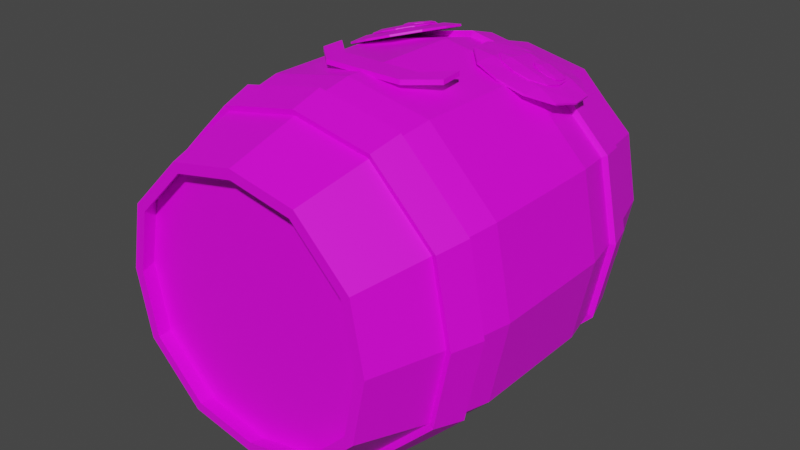 # Source: dahl.blend  (saved by Blender 3.6.11; exported with 4.5.12 LTS)
import bpy
from mathutils import Matrix  # noqa: F401  (used for matrix-valued properties, if any)

bpy.ops.wm.read_factory_settings(use_empty=True)
scene = bpy.context.scene
scene.name = 'Scene'

# ---- collections
col_collection = bpy.data.collections.new('Collection'); scene.collection.children.link(col_collection)
col_export = bpy.data.collections.new('Export'); scene.collection.children.link(col_export)

# ---- images (referenced by path relative to the original .blend; pixels are not part of the script)
import os
ASSET_DIR = os.environ.get("B2B_ASSET_DIR", "")  # directory of the original .blend (textures are referenced by path, not embedded)
HERE = os.path.dirname(os.path.abspath(__file__))  # packed textures are extracted next to this script under _unpacked/

def load_image(name, relpath, width, height, colorspace="sRGB"):
    """Load a texture the original file referenced (path relative to the .blend, or extracted next to this script)."""
    p = next((c for c in (os.path.join(HERE, relpath), os.path.join(ASSET_DIR, relpath)) if relpath and os.path.exists(c)), "")
    if p:
        img = bpy.data.images.load(p, check_existing=True)
        img.name = name
    else:  # same state as the original file: an image datablock whose file is absent (Cycles renders it pink)
        img = bpy.data.images.new(name, width, height)
        img.source = "FILE"
        img.filepath = "//" + (relpath or name)
    img.colorspace_settings.name = colorspace
    return img
img_commonflatpalette_png = load_image('CommonFlatPalette.png', 'CommonFlatPalette.png', 1024, 1024, 'sRGB')
img_commonflatpalette_png_001 = load_image('CommonFlatPalette.png.001', 'CommonFlatPalette.png', 1024, 1024, 'sRGB')

# ---- materials (node trees are filled in below, after node groups)
mat_material = bpy.data.materials.new('Material')
mat_material.alpha_threshold = 0.0
mat_material.use_transparent_shadow = False
mat_material.roughness = 0.5
mat_material.line_color = (0.0, 0.0, 0.0, 1.0)
mat_material_001 = bpy.data.materials.new('Material.001')
mat_material_001.alpha_threshold = 0.0
mat_material_001.use_transparent_shadow = False
mat_material_001.roughness = 0.5
mat_material_001.line_color = (0.0, 0.0, 0.0, 1.0)

# ---- node groups
ng_auto_smooth = bpy.data.node_groups.new('Auto Smooth', 'GeometryNodeTree')
_s = ng_auto_smooth.interface.new_socket(name='Geometry', in_out='OUTPUT', socket_type='NodeSocketGeometry')
_s = ng_auto_smooth.interface.new_socket(name='Geometry', in_out='INPUT', socket_type='NodeSocketGeometry')
_s = ng_auto_smooth.interface.new_socket(name='Angle', in_out='INPUT', socket_type='NodeSocketFloat')
_s.subtype = 'ANGLE'
_s.min_value = 0.0
_s.max_value = 3.142
ng_auto_smooth.is_modifier = True
_N = ng_auto_smooth.nodes; _L = ng_auto_smooth.links
n0 = _N.new('NodeGroupOutput'); n0.name = 'Group Output'; n0.location = (480, -100)
n1 = _N.new('NodeGroupInput'); n1.name = 'Group Input'; n1.location = (-420, -300)
n2 = _N.new('NodeGroupInput'); n2.name = 'Group Input.001'; n2.location = (-60, -100)
n3 = _N.new('GeometryNodeSetShadeSmooth'); n3.name = 'Set Shade Smooth'; n3.location = (120, -100)
n3.domain = 'EDGE'
n4 = _N.new('GeometryNodeSetShadeSmooth'); n4.name = 'Set Shade Smooth.001'; n4.location = (300, -100)
n5 = _N.new('GeometryNodeInputMeshEdgeAngle'); n5.name = 'Edge Angle'; n5.location = (-420, -220)
n6 = _N.new('GeometryNodeInputEdgeSmooth'); n6.name = 'Is Edge Smooth'; n6.location = (-60, -160)
n7 = _N.new('GeometryNodeInputShadeSmooth'); n7.name = 'Is Face Smooth'; n7.location = (-240, -340)
n8 = _N.new('FunctionNodeBooleanMath'); n8.name = 'Boolean Math'; n8.location = (-60, -220)
n9 = _N.new('FunctionNodeCompare'); n9.name = 'Compare'; n9.location = (-240, -180)
n9.operation = 'LESS_EQUAL'
_L.new(n5.outputs[0], n9.inputs[0])
_L.new(n4.outputs[0], n0.inputs[0])
_L.new(n1.outputs[1], n9.inputs[1])
_L.new(n9.outputs[0], n8.inputs[0])
_L.new(n7.outputs[0], n8.inputs[1])
_L.new(n2.outputs[0], n3.inputs[0])
_L.new(n6.outputs[0], n3.inputs[1])
_L.new(n3.outputs[0], n4.inputs[0])
_L.new(n8.outputs[0], n3.inputs[2])
n0.is_active_output = True

# ---- material node trees
mat_material.use_nodes = True; mat_material.node_tree.nodes.clear()
_N = mat_material.node_tree.nodes; _L = mat_material.node_tree.links
n0 = _N.new('ShaderNodeOutputMaterial'); n0.name = 'Material Output'; n0.location = (300, 300)
n1 = _N.new('ShaderNodeBsdfPrincipled'); n1.name = 'Principled BSDF'; n1.location = (10, 300)
n1.distribution = 'GGX'
n1.subsurface_method = 'RANDOM_WALK_SKIN'
n1.inputs[3].default_value = 1.45
n1.inputs[27].default_value = (0.0, 0.0, 0.0, 1.0)
n1.inputs[28].default_value = 1.0
n2 = _N.new('ShaderNodeTexImage'); n2.name = 'Image Texture'; n2.location = (-309, 146)
n2.image = img_commonflatpalette_png
_L.new(n1.outputs[0], n0.inputs[0])
_L.new(n2.outputs[0], n1.inputs[0])
n0.is_active_output = True
mat_material_001.use_nodes = True; mat_material_001.node_tree.nodes.clear()
_N = mat_material_001.node_tree.nodes; _L = mat_material_001.node_tree.links
n0 = _N.new('ShaderNodeOutputMaterial'); n0.name = 'Material Output'; n0.location = (300, 300)
n1 = _N.new('ShaderNodeBsdfPrincipled'); n1.name = 'Principled BSDF'; n1.location = (10, 300)
n1.distribution = 'GGX'
n1.subsurface_method = 'RANDOM_WALK_SKIN'
n1.inputs[3].default_value = 1.45
n1.inputs[27].default_value = (0.0, 0.0, 0.0, 1.0)
n1.inputs[28].default_value = 1.0
n2 = _N.new('ShaderNodeTexImage'); n2.name = 'Image Texture'; n2.location = (-309, 146)
n2.image = img_commonflatpalette_png_001
_L.new(n1.outputs[0], n0.inputs[0])
_L.new(n2.outputs[0], n1.inputs[0])
n0.is_active_output = True

# ---- world
world_world = bpy.data.worlds.new('World'); scene.world = world_world
world_world.use_nodes = True; world_world.node_tree.nodes.clear()
_N = world_world.node_tree.nodes; _L = world_world.node_tree.links
n0 = _N.new('ShaderNodeOutputWorld'); n0.name = 'World Output'; n0.location = (300, 300)
n1 = _N.new('ShaderNodeBackground'); n1.name = 'Background'; n1.location = (10, 300)
n1.inputs[0].default_value = (0.05088, 0.05088, 0.05088, 1.0)
_L.new(n1.outputs[0], n0.inputs[0])
n0.is_active_output = True
world_world.color = (0.05088, 0.05088, 0.05088)
world_world.use_sun_shadow = False
world_world.sun_shadow_jitter_overblur = 0.0

# ---- meshes
me_plane = bpy.data.meshes.new('Plane')
me_plane.from_pydata([(-0.65, -0.65, 0.0), (0.65, -0.65, 0.0), (-0.65, 0.65, 0.0), (0.65, 0.65, 0.0), (-0.9279, 0.0, 0.0), (0.0, -0.9279, 0.0), (0.9279, 0.0, 0.0), (0.0, 0.9279, 0.0), (-0.8348, -0.4651, 0.0), (0.4651, -0.8348, 0.0), (0.8348, 0.4651, 0.0), (-0.4651, 0.8348, 0.0), (-0.8348, 0.4651, 0.0), (-0.4651, -0.8348, 0.0), (0.8348, -0.4651, 0.0), (0.4651, 0.8348, 0.0), (-1.149, -0.6386, 1.009), (-0.894, -0.894, 1.009), (0.6386, -1.149, 1.009), (0.894, -0.894, 1.009), (1.149, 0.6386, 1.009), (0.894, 0.894, 1.009), (-0.6386, 1.149, 1.009), (-0.894, 0.894, 1.009), (-1.149, 0.6386, 1.009), (-1.277, -1.34e-09, 1.009), (-0.6386, -1.149, 1.009), (-1.504e-09, -1.277, 1.009), (1.149, -0.6386, 1.009), (1.277, -1.34e-09, 1.009), (0.6386, 1.149, 1.009), (-1.504e-09, 1.277, 1.009), (-0.804, 0.4487, 3.0), (-0.6263, 0.6263, 3.0), (-0.4487, 0.804, 3.0), (0.6263, 0.6263, 3.0), (0.804, 0.4487, 3.0), (0.6263, -0.6263, 3.0), (0.4487, -0.804, 3.0), (-0.6263, -0.6263, 3.0), (-0.804, -0.4487, 3.0), (-1.149, -0.6386, 1.991), (-0.894, -0.894, 1.991), (0.6386, -1.149, 1.991), (0.894, -0.894, 1.991), (1.149, 0.6386, 1.991), (0.894, 0.894, 1.991), (-0.6386, 1.149, 1.991), (-0.894, 0.894, 1.991), (-1.149, 0.6386, 1.991), (-1.277, -1.34e-09, 1.991), (-0.6386, -1.149, 1.991), (-1.504e-09, -1.277, 1.991), (1.149, -0.6386, 1.991), (1.277, -1.34e-09, 1.991), (0.6386, 1.149, 1.991), (-1.504e-09, 1.277, 1.991), (-0.8937, -4.384e-09, 2.988), (-0.4487, -0.804, 3.0), (-2.743e-09, -0.8937, 2.982), (0.804, -0.4487, 3.0), (0.8937, -4.384e-09, 3.014), (0.4487, 0.804, 3.0), (-2.743e-09, 0.8937, 2.985), (0.5009, 0.9016, 3.0), (-2.743e-09, 1.002, 3.0), (0.9016, -0.5009, 3.012), (1.002, -4.384e-09, 3.0), (-0.5009, -0.9016, 3.0), (-2.743e-09, -1.002, 3.0), (-0.9016, 0.5009, 3.0), (-1.002, -4.384e-09, 3.0), (-0.5009, 0.9016, 3.0), (-0.7013, 0.7013, 3.01), (0.9016, 0.5009, 3.01), (0.7013, 0.7013, 3.0), (0.5009, -0.9016, 3.0), (0.7013, -0.7013, 3.0), (-0.9016, -0.5009, 3.0), (-0.7013, -0.7013, 3.0), (-2.383e-09, 0.5418, 2.757), (-2.383e-09, 0.9667, 2.757), (-2.383e-09, -0.5418, 2.757), (-2.383e-09, -3.963e-09, 2.757), (-0.5418, -3.963e-09, 2.757), (-0.9667, -3.963e-09, 2.757), (0.5418, -3.963e-09, 2.757), (-2.383e-09, -0.9667, 2.757), (0.9667, -3.963e-09, 2.757), (0.5418, -0.5418, 2.757), (0.4853, -0.8696, 2.757), (0.8696, -0.4853, 2.757), (-0.5418, -0.5418, 2.757), (-0.4853, -0.8696, 2.757), (-0.8696, -0.4853, 2.757), (-0.5418, 0.5418, 2.757), (-0.4853, 0.8696, 2.757), (-0.8696, 0.4853, 2.757), (0.5418, 0.5418, 2.757), (0.4853, 0.8696, 2.757), (0.8696, 0.4853, 2.757), (-0.6774, 0.6774, 2.757), (0.6774, 0.6774, 2.757), (0.6774, -0.6774, 2.757), (-0.6774, -0.6774, 2.757), (0.8517, 0.8517, 2.279), (-0.8517, 0.8517, 2.282), (-1.095, 0.6084, 2.279), (0.8517, -0.8517, 2.279), (-0.6084, 1.095, 2.279), (-0.8517, -0.8517, 2.279), (0.6084, 1.095, 2.279), (-1.797e-09, 1.217, 2.279), (1.095, 0.6084, 2.282), (1.095, -0.6084, 2.282), (1.217, -2.255e-09, 2.279), (0.6084, -1.095, 2.279), (-0.6084, -1.095, 2.279), (-1.797e-09, -1.217, 2.279), (-1.217, -2.255e-09, 2.279), (-1.095, -0.6084, 2.279), (0.8026, 0.8026, 2.514), (-1.032, 0.5733, 2.514), (0.8026, -0.8026, 2.514), (-0.5733, 1.032, 2.514), (-0.8026, -0.8026, 2.514), (-2.106e-09, 1.147, 2.514), (1.032, 0.5733, 2.519), (1.147, -2.95e-09, 2.514), (0.5733, -1.032, 2.514), (-2.106e-09, -1.147, 2.514), (-1.032, -0.5733, 2.514), (-0.8026, 0.8026, 2.52), (0.5733, 1.032, 2.514), (1.032, -0.5733, 2.521), (-0.5733, -1.032, 2.514), (-1.147, -2.95e-09, 2.514), (0.615, 1.107, 0.7669), (0.8611, 0.8611, 0.7669), (-1.107, -0.615, 0.7669), (-1.23, -1.097e-09, 0.7669), (-1.097e-09, -1.23, 0.7669), (-0.615, -1.107, 0.7669), (0.615, -1.107, 0.7669), (1.23, -1.097e-09, 0.7669), (1.107, -0.615, 0.7669), (1.107, 0.615, 0.7669), (-1.097e-09, 1.23, 0.7669), (-0.8611, -0.8611, 0.7669), (-0.615, 1.107, 0.7669), (0.8611, -0.8611, 0.7669), (-1.107, 0.615, 0.7669), (-0.8611, 0.8611, 0.7669), (0.812, 0.812, 0.5331), (-1.16, -7.626e-10, 0.5331), (-0.58, -1.044, 0.5331), (1.044, -0.58, 0.5331), (-0.812, 0.812, 0.5331), (0.58, 1.044, 0.5331), (-1.044, -0.58, 0.5331), (-7.626e-10, -1.16, 0.5331), (0.58, -1.044, 0.5331), (1.16, -7.626e-10, 0.5331), (1.044, 0.58, 0.5331), (-7.626e-10, 1.16, 0.5331), (-0.812, -0.812, 0.5331), (-0.58, 1.044, 0.5331), (0.812, -0.812, 0.5331), (-1.044, 0.58, 0.5331), (-0.8331, 0.8331, 2.532), (-0.8822, 0.8822, 2.295), (0.5935, 1.07, 2.528), (0.6287, 1.133, 2.292), (1.07, -0.5936, 2.534), (1.133, -0.6288, 2.296), (-0.5935, -1.07, 2.528), (-0.6287, -1.133, 2.292), (-1.19, -2.95e-09, 2.527), (-1.26, -2.255e-09, 2.292), (-1.133, -0.6287, 2.292), (-1.797e-09, -1.26, 2.292), (0.6287, -1.133, 2.292), (1.26, 1.204e-05, 2.292), (1.133, 0.6287, 2.295), (-1.797e-09, 1.26, 2.292), (-0.8822, -0.8822, 2.292), (-0.6286, 1.133, 2.292), (0.8822, -0.8823, 2.292), (-1.133, 0.6286, 2.292), (0.8822, 0.8823, 2.292), (0.8331, 0.8332, 2.527), (-1.07, 0.5935, 2.528), (0.8331, -0.8332, 2.527), (-0.5935, 1.07, 2.528), (-0.8331, -0.8331, 2.527), (-2.106e-09, 1.19, 2.527), (1.07, 0.5936, 2.532), (1.19, 4.049e-06, 2.527), (0.5935, -1.07, 2.528), (-2.106e-09, -1.19, 2.527), (-1.07, -0.5935, 2.528), (0.6002, 1.082, 0.5199), (0.6353, 1.145, 0.7536), (-1.082, -0.6002, 0.5199), (-1.145, -0.6353, 0.7536), (-7.626e-10, -1.203, 0.5202), (-1.097e-09, -1.273, 0.754), (0.6002, -1.082, 0.5199), (0.6353, -1.145, 0.7536), (1.203, -7.626e-10, 0.5202), (1.273, -1.097e-09, 0.754), (1.082, 0.6002, 0.5199), (1.145, 0.6353, 0.7536), (-7.626e-10, 1.203, 0.5202), (-1.097e-09, 1.273, 0.754), (-0.8424, -0.8424, 0.5203), (-0.8915, -0.8915, 0.7541), (-0.6002, 1.082, 0.5199), (-0.6353, 1.145, 0.7536), (0.8424, -0.8424, 0.5203), (0.8915, -0.8915, 0.7541), (-1.082, 0.6002, 0.5199), (-1.145, 0.6353, 0.7536), (-1.273, -1.097e-09, 0.754), (1.145, -0.6353, 0.7536), (-0.8915, 0.8915, 0.7541), (-0.6353, -1.145, 0.7536), (0.8915, 0.8915, 0.7541), (0.8424, 0.8424, 0.5203), (-1.203, -7.626e-10, 0.5202), (-0.6002, -1.082, 0.5199), (1.082, -0.6002, 0.5199), (-0.8424, 0.8424, 0.5203), (-0.9, -0.5, 0.0), (-0.7, -0.7, 0.0), (0.5, -0.9, 0.0), (0.7, -0.7, 0.0), (0.9, 0.5, 0.0), (0.7, 0.7, 0.0), (-0.5, 0.9, 0.0), (-0.7, 0.7, 0.0), (-0.9, 0.5, 0.0), (-1.0, 0.0, 0.0), (-0.5, -0.9, 0.0), (0.0, -1.0, 0.0), (0.9, -0.5, 0.0), (1.0, 0.0, 0.0), (0.5, 0.9, 0.0), (0.0, 1.0, 0.0), (0.0, 0.5218, 0.1257), (0.0, 0.9684, 0.1257), (0.0, -0.5218, 0.1257), (0.0, -2.081e-10, 0.1257), (-0.5218, -2.081e-10, 0.1257), (-0.9684, -2.081e-10, 0.1257), (0.5218, -2.081e-10, 0.1257), (0.0, -0.9684, 0.1257), (0.9684, -2.081e-10, 0.1257), (0.5218, -0.5218, 0.1257), (0.4854, -0.8713, 0.1257), (0.8713, -0.4854, 0.1257), (-0.5218, -0.5218, 0.1257), (-0.4854, -0.8713, 0.1257), (-0.8713, -0.4854, 0.1257), (-0.5218, 0.5218, 0.1257), (-0.4854, 0.8713, 0.1257), (-0.8713, 0.4854, 0.1257), (0.5218, 0.5218, 0.1257), (0.4854, 0.8713, 0.1257), (0.8713, 0.4854, 0.1257), (-0.6783, -0.6783, 0.1257), (0.6783, -0.6783, 0.1257), (0.6783, 0.6783, 0.1257), (-0.6783, 0.6783, 0.1257)], [], [(10, 6, 257, 269), (3, 10, 269, 272), (9, 5, 256, 259), (1, 9, 259, 271), (8, 4, 254, 263), (15, 3, 272, 268), (0, 8, 263, 270), (7, 15, 268, 250), (14, 1, 271, 260), (6, 14, 260, 257), (13, 0, 270, 262), (5, 13, 262, 256), (12, 2, 273, 266), (4, 12, 266, 254), (11, 7, 250, 265), (2, 11, 265, 273), (18, 19, 44, 43), (31, 22, 47, 56), (16, 17, 42, 41), (30, 31, 56, 55), (29, 20, 45, 54), (28, 29, 54, 53), (27, 18, 43, 52), (26, 27, 52, 51), (25, 16, 41, 50), (21, 30, 55, 46), (24, 25, 50, 49), (19, 28, 53, 44), (22, 23, 48, 47), (17, 26, 51, 42), (20, 21, 46, 45), (23, 24, 49, 48), (138, 137, 30, 21), (140, 139, 16, 25), (142, 141, 27, 26), (141, 143, 18, 27), (145, 144, 29, 28), (144, 146, 20, 29), (137, 147, 31, 30), (139, 148, 17, 16), (147, 149, 22, 31), (143, 150, 19, 18), (152, 151, 24, 23), (146, 138, 21, 20), (148, 142, 26, 17), (149, 152, 23, 22), (150, 145, 28, 19), (151, 140, 25, 24), (121, 133, 64, 75), (122, 136, 71, 70), (123, 134, 66, 77), (124, 132, 73, 72), (125, 135, 68, 79), (127, 121, 75, 74), (132, 122, 70, 73), (129, 123, 77, 76), (126, 124, 72, 65), (131, 125, 79, 78), (133, 126, 65, 64), (128, 127, 74, 67), (134, 128, 67, 66), (130, 129, 76, 69), (135, 130, 69, 68), (136, 131, 78, 71), (59, 38, 90, 87), (60, 61, 88, 91), (57, 40, 94, 85), (35, 62, 99, 102), (62, 63, 81, 99), (40, 39, 104, 94), (37, 60, 91, 103), (38, 37, 103, 90), (39, 58, 93, 104), (36, 35, 102, 100), (33, 32, 97, 101), (34, 33, 101, 96), (63, 34, 96, 81), (32, 57, 85, 97), (61, 36, 100, 88), (58, 59, 87, 93), (63, 62, 64, 65), (61, 60, 66, 67), (59, 58, 68, 69), (57, 32, 70, 71), (33, 34, 72, 73), (35, 36, 74, 75), (37, 38, 76, 77), (39, 40, 78, 79), (40, 57, 71, 78), (38, 59, 69, 76), (36, 61, 67, 74), (34, 63, 65, 72), (32, 33, 73, 70), (58, 39, 79, 68), (60, 37, 77, 66), (62, 35, 75, 64), (98, 100, 102, 99), (95, 80, 81, 96), (92, 82, 83, 84), (89, 91, 88, 86), (82, 89, 86, 83), (87, 90, 89, 82), (90, 103, 91, 89), (94, 92, 84, 85), (104, 93, 92, 94), (93, 87, 82, 92), (97, 95, 96, 101), (85, 84, 95, 97), (84, 83, 80, 95), (80, 98, 99, 81), (83, 86, 98, 80), (86, 88, 100, 98), (50, 41, 120, 119), (51, 52, 118, 117), (52, 43, 116, 118), (53, 54, 115, 114), (54, 45, 113, 115), (55, 56, 112, 111), (41, 42, 110, 120), (56, 47, 109, 112), (43, 44, 108, 116), (48, 49, 107, 106), (45, 46, 105, 113), (42, 51, 117, 110), (47, 48, 106, 109), (44, 53, 114, 108), (49, 50, 119, 107), (46, 55, 111, 105), (153, 158, 201, 228), (135, 125, 194, 175), (151, 152, 225, 222), (121, 127, 196, 190), (138, 146, 212, 227), (105, 111, 172, 189), (122, 132, 169, 191), (142, 148, 216, 226), (107, 119, 178, 188), (123, 129, 198, 192), (152, 149, 218, 225), (108, 114, 174, 187), (124, 126, 195, 193), (145, 150, 220, 224), (109, 106, 170, 186), (125, 131, 200, 194), (140, 151, 222, 223), (110, 117, 176, 185), (126, 133, 171, 195), (113, 105, 189, 183), (127, 128, 197, 196), (106, 107, 188, 170), (128, 134, 173, 197), (116, 108, 187, 181), (129, 130, 199, 198), (112, 109, 186, 184), (130, 135, 175, 199), (168, 154, 229, 221), (120, 110, 185, 179), (131, 136, 177, 200), (167, 156, 231, 219), (111, 112, 184, 172), (238, 247, 158, 153), (242, 233, 159, 154), (243, 244, 160, 155), (244, 235, 161, 160), (245, 246, 162, 156), (246, 237, 163, 162), (247, 248, 164, 158), (233, 234, 165, 159), (248, 239, 166, 164), (235, 236, 167, 161), (240, 241, 168, 157), (237, 238, 153, 163), (234, 243, 155, 165), (239, 240, 157, 166), (236, 245, 156, 167), (241, 242, 154, 168), (178, 179, 200, 177), (176, 180, 199, 175), (180, 181, 198, 199), (174, 182, 197, 173), (182, 183, 196, 197), (172, 184, 195, 171), (179, 185, 194, 200), (184, 186, 193, 195), (181, 187, 192, 198), (170, 188, 191, 169), (183, 189, 190, 196), (185, 176, 175, 194), (186, 170, 169, 193), (187, 174, 173, 192), (188, 178, 177, 191), (189, 172, 171, 190), (221, 229, 223, 222), (219, 231, 224, 220), (217, 232, 225, 218), (215, 230, 226, 216), (211, 228, 227, 212), (232, 221, 222, 225), (207, 219, 220, 208), (213, 217, 218, 214), (203, 215, 216, 204), (201, 213, 214, 202), (209, 211, 212, 210), (231, 209, 210, 224), (205, 207, 208, 206), (230, 205, 206, 226), (229, 203, 204, 223), (228, 201, 202, 227), (150, 143, 208, 220), (132, 124, 193, 169), (154, 159, 203, 229), (149, 147, 214, 218), (134, 123, 192, 173), (155, 160, 205, 230), (148, 139, 204, 216), (136, 122, 191, 177), (160, 161, 207, 205), (147, 137, 202, 214), (133, 121, 190, 171), (156, 162, 209, 231), (146, 144, 210, 212), (162, 163, 211, 209), (144, 145, 224, 210), (158, 164, 213, 201), (143, 141, 206, 208), (159, 165, 215, 203), (141, 142, 226, 206), (164, 166, 217, 213), (139, 140, 223, 204), (119, 120, 179, 178), (161, 167, 219, 207), (137, 138, 227, 202), (117, 118, 180, 176), (157, 168, 221, 232), (118, 116, 181, 180), (163, 153, 228, 211), (114, 115, 182, 174), (165, 155, 230, 215), (115, 113, 183, 182), (166, 157, 232, 217), (8, 0, 234, 233), (9, 1, 236, 235), (10, 3, 238, 237), (11, 2, 240, 239), (12, 4, 242, 241), (13, 5, 244, 243), (14, 6, 246, 245), (15, 7, 248, 247), (4, 8, 233, 242), (5, 9, 235, 244), (6, 10, 237, 246), (7, 11, 239, 248), (2, 12, 241, 240), (0, 13, 243, 234), (1, 14, 245, 236), (3, 15, 247, 238), (267, 268, 272, 269), (264, 265, 250, 249), (261, 253, 252, 251), (258, 255, 257, 260), (251, 252, 255, 258), (256, 251, 258, 259), (259, 258, 260, 271), (263, 254, 253, 261), (270, 263, 261, 262), (262, 261, 251, 256), (266, 273, 265, 264), (254, 266, 264, 253), (253, 264, 249, 252), (249, 250, 268, 267), (252, 249, 267, 255), (255, 267, 269, 257)])
_uv = me_plane.uv_layers.new(name='UVMap')
_uv.uv.foreach_set('vector', [0.2891, 0.7656, 0.2891, 0.7656, 0.2891, 0.7656, 0.2891, 0.7656, 0.2891, 0.7656, 0.2891, 0.7656, 0.2891, 0.7656, 0.2891, 0.7656, 0.2891, 0.7656, 0.2891, 0.7656, 0.2891, 0.7656, 0.2891, 0.7656, 0.2891, 0.7656, 0.2891, 0.7656, 0.2891, 0.7656, 0.2891, 0.7656, 0.2891, 0.7656, 0.2891, 0.7656, 0.2891, 0.7656, 0.2891, 0.7656, 0.2891, 0.7656, 0.2891, 0.7656, 0.2891, 0.7656, 0.2891, 0.7656, 0.2891, 0.7656, 0.2891, 0.7656, 0.2891, 0.7656, 0.2891, 0.7656, 0.2891, 0.7656, 0.2891, 0.7656, 0.2891, 0.7656, 0.2891, 0.7656, 0.2891, 0.7656, 0.2891, 0.7656, 0.2891, 0.7656, 0.2891, 0.7656, 0.2891, 0.7656, 0.2891, 0.7656, 0.2891, 0.7656, 0.2891, 0.7656, 0.2891, 0.7656, 0.2891, 0.7656, 0.2891, 0.7656, 0.2891, 0.7656, 0.2891, 0.7656, 0.2891, 0.7656, 0.2891, 0.7656, 0.2891, 0.7656, 0.2891, 0.7656, 0.2891, 0.7656, 0.2891, 0.7656, 0.2891, 0.7656, 0.2891, 0.7656, 0.2891, 0.7656, 0.2891, 0.7656, 0.2891, 0.7656, 0.2891, 0.7656, 0.2891, 0.7656, 0.2891, 0.7656, 0.2891, 0.7656, 0.2891, 0.7656, 0.2891, 0.7656, 0.2891, 0.7656, 0.2891, 0.7656, 0.2891, 0.7656, 0.2891, 0.7656, 0.2891, 0.7656, 0.2891, 0.7656, 0.2891, 0.7656, 0.2891, 0.7656, 0.2891, 0.7656, 0.2891, 0.7656, 0.2891, 0.7656, 0.2891, 0.7656, 0.2891, 0.7656, 0.2891, 0.7656, 0.2891, 0.7656, 0.2891, 0.7656, 0.2891, 0.7656, 0.2891, 0.7656, 0.2891, 0.7656, 0.2891, 0.7656, 0.2891, 0.7656, 0.2891, 0.7656, 0.2891, 0.7656, 0.2891, 0.7656, 0.2891, 0.7656, 0.2891, 0.7656, 0.2891, 0.7656, 0.2891, 0.7656, 0.2891, 0.7656, 0.2891, 0.7656, 0.2891, 0.7656, 0.2891, 0.7656, 0.2891, 0.7656, 0.2891, 0.7656, 0.2891, 0.7656, 0.2891, 0.7656, 0.2891, 0.7656, 0.2891, 0.7656, 0.2891, 0.7656, 0.2891, 0.7656, 0.2891, 0.7656, 0.2891, 0.7656, 0.2891, 0.7656, 0.2891, 0.7656, 0.2891, 0.7656, 0.2891, 0.7656, 0.2891, 0.7656, 0.2891, 0.7656, 0.2891, 0.7656, 0.2891, 0.7656, 0.2891, 0.7656, 0.2891, 0.7656, 0.2891, 0.7656, 0.2891, 0.7656, 0.2891, 0.7656, 0.2891, 0.7656, 0.2891, 0.7656, 0.2891, 0.7656, 0.2891, 0.7656, 0.2891, 0.7656, 0.2891, 0.7656, 0.2891, 0.7656, 0.2891, 0.7656, 0.2891, 0.7656, 0.2891, 0.7656, 0.2891, 0.7656, 0.2891, 0.7656, 0.2891, 0.7656, 0.2891, 0.7656, 0.2891, 0.7656, 0.2891, 0.7656, 0.2891, 0.7656, 0.2891, 0.7656, 0.2891, 0.7656, 0.2891, 0.7656, 0.2891, 0.7656, 0.2891, 0.7656, 0.2891, 0.7656, 0.2891, 0.7656, 0.2891, 0.7656, 0.2891, 0.7656, 0.2891, 0.7656, 0.2891, 0.7656, 0.2891, 0.7656, 0.2891, 0.7656, 0.2891, 0.7656, 0.2891, 0.7656, 0.2891, 0.7656, 0.2891, 0.7656, 0.2891, 0.7656, 0.2891, 0.7656, 0.2891, 0.7656, 0.2891, 0.7656, 0.2891, 0.7656, 0.2891, 0.7656, 0.2891, 0.7656, 0.2891, 0.7656, 0.2891, 0.7656, 0.2891, 0.7656, 0.2891, 0.7656, 0.2891, 0.7656, 0.2891, 0.7656, 0.2891, 0.7656, 0.2891, 0.7656, 0.2891, 0.7656, 0.2891, 0.7656, 0.2891, 0.7656, 0.2891, 0.7656, 0.2891, 0.7656, 0.2891, 0.7656, 0.2891, 0.7656, 0.2891, 0.7656, 0.2891, 0.7656, 0.2891, 0.7656, 0.2891, 0.7656, 0.2891, 0.7656, 0.2891, 0.7656, 0.2891, 0.7656, 0.2891, 0.7656, 0.2891, 0.7656, 0.2891, 0.7656, 0.2891, 0.7656, 0.2891, 0.7656, 0.2891, 0.7656, 0.2891, 0.7656, 0.2891, 0.7656, 0.2891, 0.7656, 0.2891, 0.7656, 0.2891, 0.7656, 0.2891, 0.7656, 0.2891, 0.7656, 0.2891, 0.7656, 0.2891, 0.7656, 0.2891, 0.7656, 0.2891, 0.7656, 0.2891, 0.7656, 0.2891, 0.7656, 0.2891, 0.7656, 0.2891, 0.7656, 0.2891, 0.7656, 0.2891, 0.7656, 0.2891, 0.7656, 0.2891, 0.7656, 0.2891, 0.7656, 0.2891, 0.7656, 0.2891, 0.7656, 0.2891, 0.7656, 0.2891, 0.7656, 0.2891, 0.7656, 0.2891, 0.7656, 0.2891, 0.7656, 0.2891, 0.7656, 0.2891, 0.7656, 0.2891, 0.7656, 0.2891, 0.7656, 0.2891, 0.7656, 0.2891, 0.7656, 0.2891, 0.7656, 0.2891, 0.7656, 0.2891, 0.7656, 0.2891, 0.7656, 0.2891, 0.7656, 0.2891, 0.7656, 0.2891, 0.7656, 0.2891, 0.7656, 0.2891, 0.7656, 0.2891, 0.7656, 0.2891, 0.7656, 0.2891, 0.7656, 0.2891, 0.7656, 0.2891, 0.7656, 0.2891, 0.7656, 0.2891, 0.7656, 0.2891, 0.7656, 0.2891, 0.7656, 0.2891, 0.7656, 0.2891, 0.7656, 0.2891, 0.7656, 0.2891, 0.7656, 0.2891, 0.7656, 0.2891, 0.7656, 0.2891, 0.7656, 0.2891, 0.7656, 0.2891, 0.7656, 0.2891, 0.7656, 0.2891, 0.7656, 0.2891, 0.7656, 0.2891, 0.7656, 0.2891, 0.7656, 0.2891, 0.7656, 0.2891, 0.7656, 0.2891, 0.7656, 0.2891, 0.7656, 0.2891, 0.7656, 0.2891, 0.7656, 0.2891, 0.7656, 0.2891, 0.7656, 0.2891, 0.7656, 0.2891, 0.7656, 0.2891, 0.7656, 0.2891, 0.7656, 0.2891, 0.7656, 0.2891, 0.7656, 0.2891, 0.7656, 0.2891, 0.7656, 0.2891, 0.7656, 0.2891, 0.7656, 0.2891, 0.7656, 0.2891, 0.7656, 0.2891, 0.7656, 0.2891, 0.7656, 0.2891, 0.7656, 0.2891, 0.7656, 0.2891, 0.7656, 0.2891, 0.7656, 0.2891, 0.7656, 0.2891, 0.7656, 0.2891, 0.7656, 0.2891, 0.7656, 0.2891, 0.7656, 0.2891, 0.7656, 0.2891, 0.7656, 0.2891, 0.7656, 0.2891, 0.7656, 0.2891, 0.7656, 0.2891, 0.7656, 0.2891, 0.7656, 0.2891, 0.7656, 0.2891, 0.7656, 0.2891, 0.7656, 0.2891, 0.7656, 0.2891, 0.7656, 0.2891, 0.7656, 0.2891, 0.7656, 0.2891, 0.7656, 0.2891, 0.7656, 0.2891, 0.7656, 0.2891, 0.7656, 0.2891, 0.7656, 0.2891, 0.7656, 0.2891, 0.7656, 0.2891, 0.7656, 0.2891, 0.7656, 0.2891, 0.7656, 0.2891, 0.7656, 0.2891, 0.7656, 0.2891, 0.7656, 0.2891, 0.7656, 0.2891, 0.7656, 0.2891, 0.7656, 0.2891, 0.7656, 0.2891, 0.7656, 0.2891, 0.7656, 0.2891, 0.7656, 0.2891, 0.7656, 0.2891, 0.7656, 0.2891, 0.7656, 0.2891, 0.7656, 0.2891, 0.7656, 0.2891, 0.7656, 0.2891, 0.7656, 0.2891, 0.7656, 0.2891, 0.7656, 0.2891, 0.7656, 0.2891, 0.7656, 0.2891, 0.7656, 0.2891, 0.7656, 0.2891, 0.7656, 0.2891, 0.7656, 0.2891, 0.7656, 0.2891, 0.7656, 0.2891, 0.7656, 0.2891, 0.7656, 0.2891, 0.7656, 0.2891, 0.7656, 0.2891, 0.7656, 0.2891, 0.7656, 0.2891, 0.7656, 0.2891, 0.7656, 0.2891, 0.7656, 0.2891, 0.7656, 0.2891, 0.7656, 0.2891, 0.7656, 0.2891, 0.7656, 0.2891, 0.7656, 0.2891, 0.7656, 0.2891, 0.7656, 0.2891, 0.7656, 0.2891, 0.7656, 0.2891, 0.7656, 0.2891, 0.7656, 0.2891, 0.7656, 0.2891, 0.7656, 0.2891, 0.7656, 0.2891, 0.7656, 0.2891, 0.7656, 0.2891, 0.7656, 0.2891, 0.7656, 0.2891, 0.7656, 0.2891, 0.7656, 0.2891, 0.7656, 0.2891, 0.7656, 0.2891, 0.7656, 0.2891, 0.7656, 0.2891, 0.7656, 0.2891, 0.7656, 0.2891, 0.7656, 0.2891, 0.7656, 0.2891, 0.7656, 0.2891, 0.7656, 0.2891, 0.7656, 0.2891, 0.7656, 0.2891, 0.7656, 0.2891, 0.7656, 0.2891, 0.7656, 0.2891, 0.7656, 0.2891, 0.7656, 0.2891, 0.7656, 0.2891, 0.7656, 0.2891, 0.7656, 0.2891, 0.7656, 0.2891, 0.7656, 0.2891, 0.7656, 0.2891, 0.7656, 0.2891, 0.7656, 0.2891, 0.7656, 0.2891, 0.7656, 0.2891, 0.7656, 0.2891, 0.7656, 0.2891, 0.7656, 0.2891, 0.7656, 0.2891, 0.7656, 0.2891, 0.7656, 0.2891, 0.7656, 0.2891, 0.7656, 0.2891, 0.7656, 0.2891, 0.7656, 0.2891, 0.7656, 0.2891, 0.7656, 0.2891, 0.7656, 0.2891, 0.7656, 0.2891, 0.7656, 0.2891, 0.7656, 0.2891, 0.7656, 0.2891, 0.7656, 0.2891, 0.7656, 0.2891, 0.7656, 0.2891, 0.7656, 0.2891, 0.7656, 0.2891, 0.7656, 0.2891, 0.7656, 0.2891, 0.7656, 0.2891, 0.7656, 0.2891, 0.7656, 0.2891, 0.7656, 0.2891, 0.7656, 0.2891, 0.7656, 0.2891, 0.7656, 0.2891, 0.7656, 0.2891, 0.7656, 0.2891, 0.7656, 0.2891, 0.7656, 0.2891, 0.7656, 0.2891, 0.7656, 0.2891, 0.7656, 0.2891, 0.7656, 0.2891, 0.7656, 0.2891, 0.7656, 0.2891, 0.7656, 0.2891, 0.7656, 0.2891, 0.7656, 0.2891, 0.7656, 0.2891, 0.7656, 0.2891, 0.7656, 0.2891, 0.7656, 0.2891, 0.7656, 0.2891, 0.7656, 0.2891, 0.7656, 0.2891, 0.7656, 0.2891, 0.7656, 0.2891, 0.7656, 0.2891, 0.7656, 0.2891, 0.7656, 0.2891, 0.7656, 0.2891, 0.7656, 0.2891, 0.7656, 0.2891, 0.7656, 0.2891, 0.7656, 0.2891, 0.7656, 0.2891, 0.7656, 0.2891, 0.7656, 0.2891, 0.7656, 0.2891, 0.7656, 0.2891, 0.7656, 0.2891, 0.7656, 0.2891, 0.7656, 0.2891, 0.7656, 0.2891, 0.7656, 0.2891, 0.7656, 0.2891, 0.7656, 0.2891, 0.7656, 0.2891, 0.7656, 0.2891, 0.7656, 0.2891, 0.7656, 0.2891, 0.7656, 0.2891, 0.7656, 0.2891, 0.7656, 0.2891, 0.7656, 0.2891, 0.7656, 0.2891, 0.7656, 0.2891, 0.7656, 0.2891, 0.7656, 0.2891, 0.7656, 0.2891, 0.7656, 0.2891, 0.7656, 0.2891, 0.7656, 0.2891, 0.7656, 0.2891, 0.7656, 0.2891, 0.7656, 0.2891, 0.7656, 0.2891, 0.7656, 0.2891, 0.7656, 0.2891, 0.7656, 0.2891, 0.7656, 0.2891, 0.7656, 0.2891, 0.7656, 0.2891, 0.7656, 0.2891, 0.7656, 0.2891, 0.7656, 0.2891, 0.7656, 0.2891, 0.7656, 0.2891, 0.7656, 0.2891, 0.7656, 0.2891, 0.7656, 0.2891, 0.7656, 0.2891, 0.7656, 0.2891, 0.7656, 0.2891, 0.7656, 0.2891, 0.7656, 0.2891, 0.7656, 0.2891, 0.7656, 0.2891, 0.7656, 0.2891, 0.7656, 0.2891, 0.7656, 0.2891, 0.7656, 0.2891, 0.7656, 0.2891, 0.7656, 0.2891, 0.7656, 0.2891, 0.7656, 0.2891, 0.7656, 0.9688, 0.7695, 0.9688, 0.7695, 0.9688, 0.7695, 0.9688, 0.7695, 0.9688, 0.7695, 0.9688, 0.7695, 0.9688, 0.7695, 0.9688, 0.7695, 0.9688, 0.7695, 0.9688, 0.7695, 0.9688, 0.7695, 0.9688, 0.7695, 0.9688, 0.7695, 0.9688, 0.7695, 0.9688, 0.7695, 0.9688, 0.7695, 0.9688, 0.7695, 0.9688, 0.7695, 0.9688, 0.7695, 0.9688, 0.7695, 0.9688, 0.7695, 0.9688, 0.7695, 0.9688, 0.7695, 0.9688, 0.7695, 0.9688, 0.7695, 0.9688, 0.7695, 0.9688, 0.7695, 0.9688, 0.7695, 0.9688, 0.7695, 0.9688, 0.7695, 0.9688, 0.7695, 0.9688, 0.7695, 0.9688, 0.7695, 0.9688, 0.7695, 0.9688, 0.7695, 0.9688, 0.7695, 0.9688, 0.7695, 0.9688, 0.7695, 0.9688, 0.7695, 0.9688, 0.7695, 0.9688, 0.7695, 0.9688, 0.7695, 0.9688, 0.7695, 0.9688, 0.7695, 0.9688, 0.7695, 0.9688, 0.7695, 0.9688, 0.7695, 0.9688, 0.7695, 0.9688, 0.7695, 0.9688, 0.7695, 0.9688, 0.7695, 0.9688, 0.7695, 0.9688, 0.7695, 0.9688, 0.7695, 0.9688, 0.7695, 0.9688, 0.7695, 0.9688, 0.7695, 0.9688, 0.7695, 0.9688, 0.7695, 0.9688, 0.7695, 0.9688, 0.7695, 0.9688, 0.7695, 0.9688, 0.7695, 0.9688, 0.7695, 0.9688, 0.7695, 0.9688, 0.7695, 0.9688, 0.7695, 0.9688, 0.7695, 0.9688, 0.7695, 0.9688, 0.7695, 0.9688, 0.7695, 0.9688, 0.7695, 0.9688, 0.7695, 0.9688, 0.7695, 0.9688, 0.7695, 0.9688, 0.7695, 0.9688, 0.7695, 0.9688, 0.7695, 0.9688, 0.7695, 0.9688, 0.7695, 0.9688, 0.7695, 0.9688, 0.7695, 0.9688, 0.7695, 0.9688, 0.7695, 0.9688, 0.7695, 0.9688, 0.7695, 0.9688, 0.7695, 0.9688, 0.7695, 0.9688, 0.7695, 0.9688, 0.7695, 0.9688, 0.7695, 0.9688, 0.7695, 0.9688, 0.7695, 0.9688, 0.7695, 0.9688, 0.7695, 0.9688, 0.7695, 0.9688, 0.7695, 0.9688, 0.7695, 0.9688, 0.7695, 0.9688, 0.7695, 0.9688, 0.7695, 0.9688, 0.7695, 0.9688, 0.7695, 0.9688, 0.7695, 0.9688, 0.7695, 0.9688, 0.7695, 0.9688, 0.7695, 0.9688, 0.7695, 0.9688, 0.7695, 0.9688, 0.7695, 0.9688, 0.7695, 0.9688, 0.7695, 0.9688, 0.7695, 0.9688, 0.7695, 0.9688, 0.7695, 0.9688, 0.7695, 0.9688, 0.7695, 0.9688, 0.7695, 0.9688, 0.7695, 0.9688, 0.7695, 0.9688, 0.7695, 0.9688, 0.7695, 0.9688, 0.7695, 0.9688, 0.7695, 0.9688, 0.7695, 0.9688, 0.7695, 0.9688, 0.7695, 0.9688, 0.7695, 0.2891, 0.7656, 0.2891, 0.7656, 0.2891, 0.7656, 0.2891, 0.7656, 0.2891, 0.7656, 0.2891, 0.7656, 0.2891, 0.7656, 0.2891, 0.7656, 0.2891, 0.7656, 0.2891, 0.7656, 0.2891, 0.7656, 0.2891, 0.7656, 0.2891, 0.7656, 0.2891, 0.7656, 0.2891, 0.7656, 0.2891, 0.7656, 0.2891, 0.7656, 0.2891, 0.7656, 0.2891, 0.7656, 0.2891, 0.7656, 0.2891, 0.7656, 0.2891, 0.7656, 0.2891, 0.7656, 0.2891, 0.7656, 0.2891, 0.7656, 0.2891, 0.7656, 0.2891, 0.7656, 0.2891, 0.7656, 0.2891, 0.7656, 0.2891, 0.7656, 0.2891, 0.7656, 0.2891, 0.7656, 0.2891, 0.7656, 0.2891, 0.7656, 0.2891, 0.7656, 0.2891, 0.7656, 0.2891, 0.7656, 0.2891, 0.7656, 0.2891, 0.7656, 0.2891, 0.7656, 0.2891, 0.7656, 0.2891, 0.7656, 0.2891, 0.7656, 0.2891, 0.7656, 0.2891, 0.7656, 0.2891, 0.7656, 0.2891, 0.7656, 0.2891, 0.7656, 0.2891, 0.7656, 0.2891, 0.7656, 0.2891, 0.7656, 0.2891, 0.7656, 0.2891, 0.7656, 0.2891, 0.7656, 0.2891, 0.7656, 0.2891, 0.7656, 0.2891, 0.7656, 0.2891, 0.7656, 0.2891, 0.7656, 0.2891, 0.7656, 0.2891, 0.7656, 0.2891, 0.7656, 0.2891, 0.7656, 0.2891, 0.7656, 0.9688, 0.7695, 0.9688, 0.7695, 0.9688, 0.7695, 0.9688, 0.7695, 0.9688, 0.7695, 0.9688, 0.7695, 0.9688, 0.7695, 0.9688, 0.7695, 0.9688, 0.7695, 0.9688, 0.7695, 0.9688, 0.7695, 0.9688, 0.7695, 0.9688, 0.7695, 0.9688, 0.7695, 0.9688, 0.7695, 0.9688, 0.7695, 0.9688, 0.7695, 0.9688, 0.7695, 0.9688, 0.7695, 0.9688, 0.7695, 0.9688, 0.7695, 0.9688, 0.7695, 0.9688, 0.7695, 0.9688, 0.7695, 0.9688, 0.7695, 0.9688, 0.7695, 0.9688, 0.7695, 0.9688, 0.7695, 0.9688, 0.7695, 0.9688, 0.7695, 0.9688, 0.7695, 0.9688, 0.7695, 0.9688, 0.7695, 0.9688, 0.7695, 0.9688, 0.7695, 0.9688, 0.7695, 0.9688, 0.7695, 0.9688, 0.7695, 0.9688, 0.7695, 0.9688, 0.7695, 0.9688, 0.7695, 0.9688, 0.7695, 0.9688, 0.7695, 0.9688, 0.7695, 0.9688, 0.7695, 0.9688, 0.7695, 0.9688, 0.7695, 0.9688, 0.7695, 0.9688, 0.7695, 0.9688, 0.7695, 0.9688, 0.7695, 0.9688, 0.7695, 0.9688, 0.7695, 0.9688, 0.7695, 0.9688, 0.7695, 0.9688, 0.7695, 0.9688, 0.7695, 0.9688, 0.7695, 0.9688, 0.7695, 0.9688, 0.7695, 0.9688, 0.7695, 0.9688, 0.7695, 0.9688, 0.7695, 0.9688, 0.7695, 0.9688, 0.7695, 0.9688, 0.7695, 0.9688, 0.7695, 0.9688, 0.7695, 0.9688, 0.7695, 0.9688, 0.7695, 0.9688, 0.7695, 0.9688, 0.7695, 0.9688, 0.7695, 0.9688, 0.7695, 0.9688, 0.7695, 0.9688, 0.7695, 0.9688, 0.7695, 0.9688, 0.7695, 0.9688, 0.7695, 0.9688, 0.7695, 0.9688, 0.7695, 0.9688, 0.7695, 0.9688, 0.7695, 0.9688, 0.7695, 0.9688, 0.7695, 0.9688, 0.7695, 0.9688, 0.7695, 0.9688, 0.7695, 0.9688, 0.7695, 0.9688, 0.7695, 0.9688, 0.7695, 0.9688, 0.7695, 0.9688, 0.7695, 0.9688, 0.7695, 0.9688, 0.7695, 0.9688, 0.7695, 0.9688, 0.7695, 0.9688, 0.7695, 0.9688, 0.7695, 0.9688, 0.7695, 0.9688, 0.7695, 0.9688, 0.7695, 0.9688, 0.7695, 0.9688, 0.7695, 0.9688, 0.7695, 0.9688, 0.7695, 0.9688, 0.7695, 0.9688, 0.7695, 0.9688, 0.7695, 0.9688, 0.7695, 0.9688, 0.7695, 0.9688, 0.7695, 0.9688, 0.7695, 0.9688, 0.7695, 0.9688, 0.7695, 0.9688, 0.7695, 0.9688, 0.7695, 0.9688, 0.7695, 0.9688, 0.7695, 0.9688, 0.7695, 0.9688, 0.7695, 0.9688, 0.7695, 0.9688, 0.7695, 0.9688, 0.7695, 0.9688, 0.7695, 0.9688, 0.7695, 0.9688, 0.7695, 0.9688, 0.7695, 0.9688, 0.7695, 0.9688, 0.7695, 0.9688, 0.7695, 0.9688, 0.7695, 0.9688, 0.7695, 0.9688, 0.7695, 0.9688, 0.7695, 0.9688, 0.7695, 0.9688, 0.7695, 0.9688, 0.7695, 0.9688, 0.7695, 0.9688, 0.7695, 0.9688, 0.7695, 0.9688, 0.7695, 0.9688, 0.7695, 0.9688, 0.7695, 0.9688, 0.7695, 0.9688, 0.7695, 0.9688, 0.7695, 0.9688, 0.7695, 0.9688, 0.7695, 0.9688, 0.7695, 0.9688, 0.7695, 0.9688, 0.7695, 0.9688, 0.7695, 0.9688, 0.7695, 0.9688, 0.7695, 0.9688, 0.7695, 0.9688, 0.7695, 0.9688, 0.7695, 0.9688, 0.7695, 0.9688, 0.7695, 0.9688, 0.7695, 0.9688, 0.7695, 0.9688, 0.7695, 0.9688, 0.7695, 0.9688, 0.7695, 0.9688, 0.7695, 0.9688, 0.7695, 0.9688, 0.7695, 0.9688, 0.7695, 0.9688, 0.7695, 0.9688, 0.7695, 0.9688, 0.7695, 0.9688, 0.7695, 0.9688, 0.7695, 0.9688, 0.7695, 0.9688, 0.7695, 0.9688, 0.7695, 0.9688, 0.7695, 0.9688, 0.7695, 0.9688, 0.7695, 0.9688, 0.7695, 0.9688, 0.7695, 0.9688, 0.7695, 0.9688, 0.7695, 0.9688, 0.7695, 0.9688, 0.7695, 0.9688, 0.7695, 0.9688, 0.7695, 0.9688, 0.7695, 0.9688, 0.7695, 0.9688, 0.7695, 0.9688, 0.7695, 0.9688, 0.7695, 0.9688, 0.7695, 0.9688, 0.7695, 0.9688, 0.7695, 0.9688, 0.7695, 0.9688, 0.7695, 0.9688, 0.7695, 0.9688, 0.7695, 0.9688, 0.7695, 0.9688, 0.7695, 0.9688, 0.7695, 0.9688, 0.7695, 0.9688, 0.7695, 0.9688, 0.7695, 0.9688, 0.7695, 0.9688, 0.7695, 0.9688, 0.7695, 0.9688, 0.7695, 0.9688, 0.7695, 0.9688, 0.7695, 0.9688, 0.7695, 0.9688, 0.7695, 0.9688, 0.7695, 0.9688, 0.7695, 0.9688, 0.7695, 0.9688, 0.7695, 0.9688, 0.7695, 0.9688, 0.7695, 0.9688, 0.7695, 0.9688, 0.7695, 0.9688, 0.7695, 0.9688, 0.7695, 0.9688, 0.7695, 0.9688, 0.7695, 0.9688, 0.7695, 0.9688, 0.7695, 0.9688, 0.7695, 0.9688, 0.7695, 0.9688, 0.7695, 0.9688, 0.7695, 0.9688, 0.7695, 0.9688, 0.7695, 0.9688, 0.7695, 0.9688, 0.7695, 0.9688, 0.7695, 0.9688, 0.7695, 0.9688, 0.7695, 0.9688, 0.7695, 0.9688, 0.7695, 0.9688, 0.7695, 0.9688, 0.7695, 0.9688, 0.7695, 0.9688, 0.7695, 0.9688, 0.7695, 0.9688, 0.7695, 0.9688, 0.7695, 0.9688, 0.7695, 0.9688, 0.7695, 0.9688, 0.7695, 0.9688, 0.7695, 0.9688, 0.7695, 0.9688, 0.7695, 0.9688, 0.7695, 0.9688, 0.7695, 0.2891, 0.7656, 0.2891, 0.7656, 0.2891, 0.7656, 0.2891, 0.7656, 0.2891, 0.7656, 0.2891, 0.7656, 0.2891, 0.7656, 0.2891, 0.7656, 0.2891, 0.7656, 0.2891, 0.7656, 0.2891, 0.7656, 0.2891, 0.7656, 0.2891, 0.7656, 0.2891, 0.7656, 0.2891, 0.7656, 0.2891, 0.7656, 0.2891, 0.7656, 0.2891, 0.7656, 0.2891, 0.7656, 0.2891, 0.7656, 0.2891, 0.7656, 0.2891, 0.7656, 0.2891, 0.7656, 0.2891, 0.7656, 0.2891, 0.7656, 0.2891, 0.7656, 0.2891, 0.7656, 0.2891, 0.7656, 0.2891, 0.7656, 0.2891, 0.7656, 0.2891, 0.7656, 0.2891, 0.7656, 0.2891, 0.7656, 0.2891, 0.7656, 0.2891, 0.7656, 0.2891, 0.7656, 0.2891, 0.7656, 0.2891, 0.7656, 0.2891, 0.7656, 0.2891, 0.7656, 0.2891, 0.7656, 0.2891, 0.7656, 0.2891, 0.7656, 0.2891, 0.7656, 0.2891, 0.7656, 0.2891, 0.7656, 0.2891, 0.7656, 0.2891, 0.7656, 0.2891, 0.7656, 0.2891, 0.7656, 0.2891, 0.7656, 0.2891, 0.7656, 0.2891, 0.7656, 0.2891, 0.7656, 0.2891, 0.7656, 0.2891, 0.7656, 0.2891, 0.7656, 0.2891, 0.7656, 0.2891, 0.7656, 0.2891, 0.7656, 0.2891, 0.7656, 0.2891, 0.7656, 0.2891, 0.7656, 0.2891, 0.7656, 0.2891, 0.7656, 0.2891, 0.7656, 0.2891, 0.7656, 0.2891, 0.7656, 0.2891, 0.7656, 0.2891, 0.7656, 0.2891, 0.7656, 0.2891, 0.7656, 0.2891, 0.7656, 0.2891, 0.7656, 0.2891, 0.7656, 0.2891, 0.7656, 0.2891, 0.7656, 0.2891, 0.7656, 0.2891, 0.7656, 0.2891, 0.7656, 0.2891, 0.7656, 0.2891, 0.7656, 0.2891, 0.7656, 0.2891, 0.7656, 0.2891, 0.7656, 0.2891, 0.7656, 0.2891, 0.7656, 0.2891, 0.7656, 0.2891, 0.7656, 0.2891, 0.7656, 0.2891, 0.7656, 0.2891, 0.7656, 0.2891, 0.7656, 0.2891, 0.7656, 0.2891, 0.7656, 0.2891, 0.7656, 0.2891, 0.7656, 0.2891, 0.7656, 0.2891, 0.7656, 0.2891, 0.7656, 0.2891, 0.7656, 0.2891, 0.7656, 0.2891, 0.7656, 0.2891, 0.7656, 0.2891, 0.7656, 0.2891, 0.7656, 0.2891, 0.7656, 0.2891, 0.7656, 0.2891, 0.7656, 0.2891, 0.7656, 0.2891, 0.7656, 0.2891, 0.7656, 0.2891, 0.7656, 0.2891, 0.7656, 0.2891, 0.7656, 0.2891, 0.7656, 0.2891, 0.7656, 0.2891, 0.7656, 0.2891, 0.7656, 0.2891, 0.7656, 0.2891, 0.7656, 0.2891, 0.7656, 0.2891, 0.7656, 0.2891, 0.7656, 0.2891, 0.7656, 0.2891, 0.7656, 0.2891, 0.7656, 0.2891, 0.7656])
me_plane.materials.append(mat_material)
me_plane.update()
me_plane_002 = bpy.data.meshes.new('Plane.002')
me_plane_002.from_pydata([(-0.7, -0.7, 0.0), (0.7, -0.7, 0.0), (-0.7, 0.7, 0.0), (0.7, 0.7, 0.0), (-1.0, 0.0, 0.0), (0.0, -1.0, 0.0), (1.0, 0.0, 0.0), (0.0, 1.0, 0.0), (0.0, 0.0, 0.0), (-0.9, -0.5, 0.0), (0.5, -0.9, 0.0), (0.9, 0.5, 0.0), (-0.5, 0.9, 0.0), (-0.9, 0.5, 0.0), (-0.5, -0.9, 0.0), (0.9, -0.5, 0.0), (0.5, 0.9, 0.0), (0.0, 0.5, 0.0), (0.0, -0.5, 0.0), (-0.5, 0.0, 0.0), (0.5, 0.0, 0.0), (0.5, -0.5, 0.0), (-0.5, -0.5, 0.0), (-0.5, 0.5, 0.0), (0.5, 0.5, 0.0), (-0.9, -0.5, 0.03468), (-0.7, -0.7, 0.03468), (0.5, -0.9, 0.03468), (0.7, -0.7, 0.03468), (0.9, 0.5, 0.03468), (0.7, 0.7, 0.03468), (-0.5, 0.9, 0.03468), (-0.7, 0.7, 0.03468), (-0.9, 0.5, 0.03468), (-1.0, 0.0, 0.03468), (-0.5, -0.9, 0.03468), (0.0, -1.0, 0.03468), (0.9, -0.5, 0.03468), (1.0, 0.0, 0.03468), (0.5, 0.9, 0.03468), (0.0, 1.0, 0.03468), (0.0, 0.5, 0.1135), (0.0, -0.5, 0.1135), (0.0, 0.0, 0.1135), (-0.5, 0.0, 0.1135), (0.5, 0.0, 0.1135), (0.5, -0.5, 0.1135), (-0.5, -0.5, 0.1135), (-0.5, 0.5, 0.1135), (0.5, 0.5, 0.1135)], [], [(24, 16, 3, 11), (23, 12, 7, 17), (22, 19, 8, 18), (21, 20, 6, 15), (18, 8, 20, 21), (5, 18, 21, 10), (10, 21, 15, 1), (9, 4, 19, 22), (0, 9, 22, 14), (14, 22, 18, 5), (13, 2, 12, 23), (4, 13, 23, 19), (19, 23, 17, 8), (17, 7, 16, 24), (8, 17, 24, 20), (20, 24, 11, 6), (49, 29, 30, 39), (48, 41, 40, 31), (47, 42, 43, 44), (46, 37, 38, 45), (42, 46, 45, 43), (36, 27, 46, 42), (27, 28, 37, 46), (25, 47, 44, 34), (26, 35, 47, 25), (35, 36, 42, 47), (33, 48, 31, 32), (34, 44, 48, 33), (44, 43, 41, 48), (41, 49, 39, 40), (43, 45, 49, 41), (45, 38, 29, 49), (12, 2, 32, 31), (1, 15, 37, 28), (13, 4, 34, 33), (3, 16, 39, 30), (4, 9, 25, 34), (14, 5, 36, 35), (5, 10, 27, 36), (15, 6, 38, 37), (6, 11, 29, 38), (16, 7, 40, 39), (9, 0, 26, 25), (7, 12, 31, 40), (10, 1, 28, 27), (2, 13, 33, 32), (11, 3, 30, 29), (0, 14, 35, 26)])
_uv = me_plane_002.uv_layers.new(name='UVMap')
_uv.uv.foreach_set('vector', [0.918, 0.4648, 0.918, 0.4648, 0.918, 0.4648, 0.918, 0.4648, 0.918, 0.4648, 0.918, 0.4648, 0.918, 0.4648, 0.918, 0.4648, 0.918, 0.4648, 0.918, 0.4648, 0.918, 0.4648, 0.918, 0.4648, 0.918, 0.4648, 0.918, 0.4648, 0.918, 0.4648, 0.918, 0.4648, 0.918, 0.4648, 0.918, 0.4648, 0.918, 0.4648, 0.918, 0.4648, 0.918, 0.4648, 0.918, 0.4648, 0.918, 0.4648, 0.918, 0.4648, 0.918, 0.4648, 0.918, 0.4648, 0.918, 0.4648, 0.918, 0.4648, 0.918, 0.4648, 0.918, 0.4648, 0.918, 0.4648, 0.918, 0.4648, 0.918, 0.4648, 0.918, 0.4648, 0.918, 0.4648, 0.918, 0.4648, 0.918, 0.4648, 0.918, 0.4648, 0.918, 0.4648, 0.918, 0.4648, 0.918, 0.4648, 0.918, 0.4648, 0.918, 0.4648, 0.918, 0.4648, 0.918, 0.4648, 0.918, 0.4648, 0.918, 0.4648, 0.918, 0.4648, 0.918, 0.4648, 0.918, 0.4648, 0.918, 0.4648, 0.918, 0.4648, 0.918, 0.4648, 0.918, 0.4648, 0.918, 0.4648, 0.918, 0.4648, 0.918, 0.4648, 0.918, 0.4648, 0.918, 0.4648, 0.918, 0.4648, 0.918, 0.4648, 0.918, 0.4648, 0.918, 0.4648, 0.918, 0.4648, 0.918, 0.4648, 0.918, 0.4648, 0.918, 0.4648, 0.918, 0.4648, 0.918, 0.4648, 0.918, 0.4648, 0.918, 0.4648, 0.918, 0.4648, 0.918, 0.4648, 0.918, 0.4648, 0.918, 0.4648, 0.918, 0.4648, 0.918, 0.4648, 0.918, 0.4648, 0.918, 0.4648, 0.918, 0.4648, 0.918, 0.4648, 0.918, 0.4648, 0.918, 0.4648, 0.918, 0.4648, 0.918, 0.4648, 0.918, 0.4648, 0.918, 0.4648, 0.918, 0.4648, 0.918, 0.4648, 0.918, 0.4648, 0.918, 0.4648, 0.918, 0.4648, 0.918, 0.4648, 0.918, 0.4648, 0.918, 0.4648, 0.918, 0.4648, 0.918, 0.4648, 0.918, 0.4648, 0.918, 0.4648, 0.918, 0.4648, 0.918, 0.4648, 0.918, 0.4648, 0.918, 0.4648, 0.918, 0.4648, 0.918, 0.4648, 0.918, 0.4648, 0.918, 0.4648, 0.918, 0.4648, 0.918, 0.4648, 0.918, 0.4648, 0.918, 0.4648, 0.918, 0.4648, 0.918, 0.4648, 0.918, 0.4648, 0.918, 0.4648, 0.918, 0.4648, 0.918, 0.4648, 0.918, 0.4648, 0.918, 0.4648, 0.918, 0.4648, 0.918, 0.4648, 0.918, 0.4648, 0.918, 0.4648, 0.918, 0.4648, 0.918, 0.4648, 0.918, 0.4648, 0.918, 0.4648, 0.918, 0.4648, 0.918, 0.4648, 0.918, 0.4648, 0.918, 0.4648, 0.918, 0.4648, 0.918, 0.4648, 0.918, 0.4648, 0.918, 0.4648, 0.918, 0.4648, 0.918, 0.4648, 0.918, 0.4648, 0.918, 0.4648, 0.918, 0.4648, 0.918, 0.4648, 0.918, 0.4648, 0.918, 0.4648, 0.918, 0.4648, 0.918, 0.4648, 0.918, 0.4648, 0.918, 0.4648, 0.918, 0.4648, 0.918, 0.4648, 0.918, 0.4648, 0.918, 0.4648, 0.918, 0.4648, 0.918, 0.4648, 0.918, 0.4648, 0.918, 0.4648, 0.918, 0.4648, 0.918, 0.4648, 0.918, 0.4648, 0.918, 0.4648, 0.918, 0.4648, 0.918, 0.4648, 0.918, 0.4648, 0.918, 0.4648, 0.918, 0.4648, 0.918, 0.4648, 0.918, 0.4648, 0.918, 0.4648, 0.918, 0.4648, 0.918, 0.4648, 0.918, 0.4648, 0.918, 0.4648, 0.918, 0.4648, 0.918, 0.4648, 0.918, 0.4648, 0.918, 0.4648, 0.918, 0.4648, 0.918, 0.4648, 0.918, 0.4648, 0.918, 0.4648, 0.918, 0.4648, 0.918, 0.4648, 0.918, 0.4648, 0.918, 0.4648, 0.918, 0.4648, 0.918, 0.4648, 0.918, 0.4648, 0.918, 0.4648, 0.918, 0.4648, 0.918, 0.4648, 0.918, 0.4648, 0.918, 0.4648, 0.918, 0.4648])
me_plane_002.materials.append(mat_material)
me_plane_002.update()
me_plane_003 = bpy.data.meshes.new('Plane.003')
me_plane_003.from_pydata([(-0.41, -0.41, 0.1057), (0.41, -0.41, 0.1057), (-0.41, 0.41, 0.1057), (0.41, 0.41, 0.1057), (-0.5857, 4.567e-09, 0.1057), (4.343e-09, -0.5857, 0.1057), (0.5857, 4.567e-09, 0.1057), (4.343e-09, 0.5857, 0.1057), (4.343e-09, 4.567e-09, 0.1057), (-0.5272, -0.2929, 0.1057), (0.2929, -0.5272, 0.1057), (0.5272, 0.2929, 0.1057), (-0.2929, 0.5272, 0.1057), (-0.5272, 0.2929, 0.1057), (-0.2929, -0.5272, 0.1057), (0.5272, -0.2929, 0.1057), (0.2929, 0.5272, 0.1057), (4.343e-09, 0.2929, 0.1057), (4.343e-09, -0.2929, 0.1057), (-0.2929, 4.567e-09, 0.1057), (0.2929, 4.567e-09, 0.1057), (0.2929, -0.2929, 0.1057), (-0.2929, -0.2929, 0.1057), (-0.2929, 0.2929, 0.1057), (0.2929, 0.2929, 0.1057), (-0.5272, -0.2929, 0.126), (-0.41, -0.41, 0.126), (0.2929, -0.5272, 0.126), (0.41, -0.41, 0.126), (0.5272, 0.2929, 0.126), (0.41, 0.41, 0.126), (-0.2929, 0.5272, 0.126), (-0.41, 0.41, 0.126), (-0.5272, 0.2929, 0.126), (-0.5857, 4.567e-09, 0.126), (-0.2929, -0.5272, 0.126), (4.343e-09, -0.5857, 0.126), (0.5272, -0.2929, 0.126), (0.5857, 4.567e-09, 0.126), (0.2929, 0.5272, 0.126), (4.343e-09, 0.5857, 0.126), (4.343e-09, 0.2929, 0.1722), (4.343e-09, -0.2929, 0.1722), (4.343e-09, 4.567e-09, 0.1722), (-0.2929, 4.567e-09, 0.1722), (0.2929, 4.567e-09, 0.1722), (0.2929, -0.2929, 0.1722), (-0.2929, -0.2929, 0.1722), (-0.2929, 0.2929, 0.1722), (0.2929, 0.2929, 0.1722), (0.01582, -0.02677, 0.1841), (0.4195, -0.04913, 0.1549), (0.03701, 0.3777, 0.1673), (0.4407, 0.3553, 0.1381), (-0.06008, 0.1802, 0.1819), (0.2131, -0.1246, 0.1731), (0.5166, 0.1483, 0.1402), (0.2434, 0.4532, 0.1491), (0.2283, 0.1643, 0.1611), (-0.03882, 0.0342, 0.1859), (0.3588, -0.1037, 0.1614), (0.4953, 0.2943, 0.1363), (0.09771, 0.4323, 0.1607), (-0.02368, 0.3231, 0.1739), (0.07046, -0.08774, 0.1823), (0.4802, 0.005455, 0.1483), (0.386, 0.4163, 0.1399), (0.2358, 0.3087, 0.1551), (0.2207, 0.01983, 0.1671), (0.08408, 0.1723, 0.1715), (0.3724, 0.1563, 0.1507), (0.3648, 0.01184, 0.1567), (0.07652, 0.02781, 0.1775), (0.09165, 0.3167, 0.1655), (0.38, 0.3007, 0.1447), (-0.03807, 0.03458, 0.1959), (0.01657, -0.02639, 0.1941), (0.3595, -0.1033, 0.1715), (0.4202, -0.04875, 0.1649), (0.4961, 0.2947, 0.1463), (0.4414, 0.3557, 0.1481), (0.09845, 0.4326, 0.1707), (0.03776, 0.378, 0.1773), (-0.02294, 0.3235, 0.1839), (-0.05934, 0.1806, 0.1919), (0.07121, -0.08736, 0.1923), (0.2139, -0.1242, 0.1831), (0.4809, 0.005831, 0.1583), (0.5173, 0.1487, 0.1502), (0.3868, 0.4167, 0.1499), (0.2441, 0.4535, 0.1591), (0.2383, 0.3099, 0.1878), (0.2231, 0.02106, 0.1998), (0.2307, 0.1655, 0.1938), (0.08652, 0.1735, 0.2043), (0.3749, 0.1575, 0.1834), (0.3673, 0.01307, 0.1894), (0.07895, 0.02905, 0.2103), (0.09409, 0.3179, 0.1983), (0.3824, 0.302, 0.1774)], [], [(24, 16, 3, 11), (23, 12, 7, 17), (22, 19, 8, 18), (21, 20, 6, 15), (18, 8, 20, 21), (5, 18, 21, 10), (10, 21, 15, 1), (9, 4, 19, 22), (0, 9, 22, 14), (14, 22, 18, 5), (13, 2, 12, 23), (4, 13, 23, 19), (19, 23, 17, 8), (17, 7, 16, 24), (8, 17, 24, 20), (20, 24, 11, 6), (49, 29, 30, 39), (48, 41, 40, 31), (47, 42, 43, 44), (46, 37, 38, 45), (42, 46, 45, 43), (36, 27, 46, 42), (27, 28, 37, 46), (25, 47, 44, 34), (26, 35, 47, 25), (35, 36, 42, 47), (33, 48, 31, 32), (34, 44, 48, 33), (44, 43, 41, 48), (41, 49, 39, 40), (43, 45, 49, 41), (45, 38, 29, 49), (12, 2, 32, 31), (1, 15, 37, 28), (13, 4, 34, 33), (3, 16, 39, 30), (4, 9, 25, 34), (14, 5, 36, 35), (5, 10, 27, 36), (15, 6, 38, 37), (6, 11, 29, 38), (16, 7, 40, 39), (9, 0, 26, 25), (7, 12, 31, 40), (10, 1, 28, 27), (2, 13, 33, 32), (11, 3, 30, 29), (0, 14, 35, 26), (74, 66, 53, 61), (73, 62, 57, 67), (72, 69, 58, 68), (71, 70, 56, 65), (68, 58, 70, 71), (55, 68, 71, 60), (60, 71, 65, 51), (59, 54, 69, 72), (50, 59, 72, 64), (64, 72, 68, 55), (63, 52, 62, 73), (54, 63, 73, 69), (69, 73, 67, 58), (67, 57, 66, 74), (58, 67, 74, 70), (70, 74, 61, 56), (99, 79, 80, 89), (98, 91, 90, 81), (97, 92, 93, 94), (96, 87, 88, 95), (92, 96, 95, 93), (86, 77, 96, 92), (77, 78, 87, 96), (75, 97, 94, 84), (76, 85, 97, 75), (85, 86, 92, 97), (83, 98, 81, 82), (84, 94, 98, 83), (94, 93, 91, 98), (91, 99, 89, 90), (93, 95, 99, 91), (95, 88, 79, 99), (62, 52, 82, 81), (51, 65, 87, 78), (63, 54, 84, 83), (53, 66, 89, 80), (54, 59, 75, 84), (64, 55, 86, 85), (55, 60, 77, 86), (65, 56, 88, 87), (56, 61, 79, 88), (66, 57, 90, 89), (59, 50, 76, 75), (57, 62, 81, 90), (60, 51, 78, 77), (52, 63, 83, 82), (61, 53, 80, 79), (50, 64, 85, 76)])
_uv = me_plane_003.uv_layers.new(name='UVMap')
_uv.uv.foreach_set('vector', [0.9805, 0.9688, 0.9805, 0.9688, 0.9805, 0.9688, 0.9805, 0.9688, 0.9805, 0.9688, 0.9805, 0.9688, 0.9805, 0.9688, 0.9805, 0.9688, 0.9805, 0.9688, 0.9805, 0.9688, 0.9805, 0.9688, 0.9805, 0.9688, 0.9805, 0.9688, 0.9805, 0.9688, 0.9805, 0.9688, 0.9805, 0.9688, 0.9805, 0.9688, 0.9805, 0.9688, 0.9805, 0.9688, 0.9805, 0.9688, 0.9805, 0.9688, 0.9805, 0.9688, 0.9805, 0.9688, 0.9805, 0.9688, 0.9805, 0.9688, 0.9805, 0.9688, 0.9805, 0.9688, 0.9805, 0.9688, 0.9805, 0.9688, 0.9805, 0.9688, 0.9805, 0.9688, 0.9805, 0.9688, 0.9805, 0.9688, 0.9805, 0.9688, 0.9805, 0.9688, 0.9805, 0.9688, 0.9805, 0.9688, 0.9805, 0.9688, 0.9805, 0.9688, 0.9805, 0.9688, 0.9805, 0.9688, 0.9805, 0.9688, 0.9805, 0.9688, 0.9805, 0.9688, 0.9805, 0.9688, 0.9805, 0.9688, 0.9805, 0.9688, 0.9805, 0.9688, 0.9805, 0.9688, 0.9805, 0.9688, 0.9805, 0.9688, 0.9805, 0.9688, 0.9805, 0.9688, 0.9805, 0.9688, 0.9805, 0.9688, 0.9805, 0.9688, 0.9805, 0.9688, 0.9805, 0.9688, 0.9805, 0.9688, 0.9805, 0.9688, 0.9805, 0.9688, 0.9805, 0.9688, 0.9805, 0.9688, 0.9805, 0.9688, 0.9805, 0.9688, 0.9805, 0.9688, 0.9805, 0.9688, 0.9805, 0.9688, 0.9805, 0.9688, 0.9805, 0.9688, 0.9805, 0.9688, 0.9805, 0.9688, 0.9805, 0.9688, 0.9805, 0.9688, 0.9805, 0.9688, 0.9805, 0.9688, 0.9805, 0.9688, 0.9805, 0.9688, 0.9805, 0.9688, 0.9805, 0.9688, 0.9805, 0.9688, 0.9805, 0.9688, 0.9805, 0.9688, 0.9805, 0.9688, 0.9805, 0.9688, 0.9805, 0.9688, 0.9805, 0.9688, 0.9805, 0.9688, 0.9805, 0.9688, 0.9805, 0.9688, 0.9805, 0.9688, 0.9805, 0.9688, 0.9805, 0.9688, 0.9805, 0.9688, 0.9805, 0.9688, 0.9805, 0.9688, 0.9805, 0.9688, 0.9805, 0.9688, 0.9805, 0.9688, 0.9805, 0.9688, 0.9805, 0.9688, 0.9805, 0.9688, 0.9805, 0.9688, 0.9805, 0.9688, 0.9805, 0.9688, 0.9805, 0.9688, 0.9805, 0.9688, 0.9805, 0.9688, 0.9805, 0.9688, 0.9805, 0.9688, 0.9805, 0.9688, 0.9805, 0.9688, 0.9805, 0.9688, 0.9805, 0.9688, 0.9805, 0.9688, 0.9805, 0.9688, 0.9805, 0.9688, 0.9805, 0.9688, 0.9805, 0.9688, 0.9805, 0.9688, 0.9805, 0.9688, 0.9805, 0.9688, 0.9805, 0.9688, 0.9805, 0.9688, 0.9805, 0.9688, 0.9805, 0.9688, 0.9805, 0.9688, 0.9805, 0.9688, 0.9805, 0.9688, 0.9805, 0.9688, 0.9805, 0.9688, 0.9805, 0.9688, 0.9805, 0.9688, 0.9805, 0.9688, 0.9805, 0.9688, 0.9805, 0.9688, 0.9805, 0.9688, 0.9805, 0.9688, 0.9805, 0.9688, 0.9805, 0.9688, 0.9805, 0.9688, 0.9805, 0.9688, 0.9805, 0.9688, 0.9805, 0.9688, 0.9805, 0.9688, 0.9805, 0.9688, 0.9805, 0.9688, 0.9805, 0.9688, 0.9805, 0.9688, 0.9805, 0.9688, 0.9805, 0.9688, 0.9805, 0.9688, 0.9805, 0.9688, 0.9805, 0.9688, 0.9805, 0.9688, 0.9805, 0.9688, 0.9805, 0.9688, 0.9805, 0.9688, 0.9805, 0.9688, 0.9805, 0.9688, 0.9805, 0.9688, 0.9805, 0.9688, 0.9805, 0.9688, 0.9805, 0.9688, 0.9805, 0.9688, 0.9805, 0.9688, 0.9805, 0.9688, 0.9805, 0.9688, 0.9805, 0.9688, 0.9805, 0.9688, 0.9805, 0.9688, 0.9805, 0.9688, 0.9805, 0.9688, 0.9805, 0.9688, 0.9805, 0.9688, 0.9805, 0.9688, 0.9805, 0.9688, 0.9805, 0.9688, 0.9805, 0.9688, 0.9805, 0.9688, 0.9805, 0.9688, 0.9805, 0.9688, 0.9805, 0.9688, 0.9805, 0.9688, 0.9805, 0.9688, 0.9805, 0.9688, 0.9805, 0.9688, 0.9805, 0.9688, 0.9805, 0.9688, 0.9805, 0.9688, 0.9805, 0.9688, 0.9805, 0.9688, 0.8945, 0.4688, 0.8945, 0.4688, 0.8945, 0.4688, 0.8945, 0.4688, 0.8945, 0.4688, 0.8945, 0.4688, 0.8945, 0.4688, 0.8945, 0.4688, 0.8945, 0.4688, 0.8945, 0.4688, 0.8945, 0.4688, 0.8945, 0.4688, 0.8945, 0.4688, 0.8945, 0.4688, 0.8945, 0.4688, 0.8945, 0.4688, 0.8945, 0.4688, 0.8945, 0.4688, 0.8945, 0.4688, 0.8945, 0.4688, 0.8945, 0.4688, 0.8945, 0.4688, 0.8945, 0.4688, 0.8945, 0.4688, 0.8945, 0.4688, 0.8945, 0.4688, 0.8945, 0.4688, 0.8945, 0.4688, 0.8945, 0.4688, 0.8945, 0.4688, 0.8945, 0.4688, 0.8945, 0.4688, 0.8945, 0.4688, 0.8945, 0.4688, 0.8945, 0.4688, 0.8945, 0.4688, 0.8945, 0.4688, 0.8945, 0.4688, 0.8945, 0.4688, 0.8945, 0.4688, 0.8945, 0.4688, 0.8945, 0.4688, 0.8945, 0.4688, 0.8945, 0.4688, 0.8945, 0.4688, 0.8945, 0.4688, 0.8945, 0.4688, 0.8945, 0.4688, 0.8945, 0.4688, 0.8945, 0.4688, 0.8945, 0.4688, 0.8945, 0.4688, 0.8945, 0.4688, 0.8945, 0.4688, 0.8945, 0.4688, 0.8945, 0.4688, 0.8945, 0.4688, 0.8945, 0.4688, 0.8945, 0.4688, 0.8945, 0.4688, 0.8945, 0.4688, 0.8945, 0.4688, 0.8945, 0.4688, 0.8945, 0.4688, 0.8945, 0.4688, 0.8945, 0.4688, 0.8945, 0.4688, 0.8945, 0.4688, 0.8945, 0.4688, 0.8945, 0.4688, 0.8945, 0.4688, 0.8945, 0.4688, 0.8945, 0.4688, 0.8945, 0.4688, 0.8945, 0.4688, 0.8945, 0.4688, 0.8945, 0.4688, 0.8945, 0.4688, 0.8945, 0.4688, 0.8945, 0.4688, 0.8945, 0.4688, 0.8945, 0.4688, 0.8945, 0.4688, 0.8945, 0.4688, 0.8945, 0.4688, 0.8945, 0.4688, 0.8945, 0.4688, 0.8945, 0.4688, 0.8945, 0.4688, 0.8945, 0.4688, 0.8945, 0.4688, 0.8945, 0.4688, 0.8945, 0.4688, 0.8945, 0.4688, 0.8945, 0.4688, 0.8945, 0.4688, 0.8945, 0.4688, 0.8945, 0.4688, 0.8945, 0.4688, 0.8945, 0.4688, 0.8945, 0.4688, 0.8945, 0.4688, 0.8945, 0.4688, 0.8945, 0.4688, 0.8945, 0.4688, 0.8945, 0.4688, 0.8945, 0.4688, 0.8945, 0.4688, 0.8945, 0.4688, 0.8945, 0.4688, 0.8945, 0.4688, 0.8945, 0.4688, 0.8945, 0.4688, 0.8945, 0.4688, 0.8945, 0.4688, 0.8945, 0.4688, 0.8945, 0.4688, 0.8945, 0.4688, 0.8945, 0.4688, 0.8945, 0.4688, 0.8945, 0.4688, 0.8945, 0.4688, 0.8945, 0.4688, 0.8945, 0.4688, 0.8945, 0.4688, 0.8945, 0.4688, 0.8945, 0.4688, 0.8945, 0.4688, 0.8945, 0.4688, 0.8945, 0.4688, 0.8945, 0.4688, 0.8945, 0.4688, 0.8945, 0.4688, 0.8945, 0.4688, 0.8945, 0.4688, 0.8945, 0.4688, 0.8945, 0.4688, 0.8945, 0.4688, 0.8945, 0.4688, 0.8945, 0.4688, 0.8945, 0.4688, 0.8945, 0.4688, 0.8945, 0.4688, 0.8945, 0.4688, 0.8945, 0.4688, 0.8945, 0.4688, 0.8945, 0.4688, 0.8945, 0.4688, 0.8945, 0.4688, 0.8945, 0.4688, 0.8945, 0.4688, 0.8945, 0.4688, 0.8945, 0.4688, 0.8945, 0.4688, 0.8945, 0.4688, 0.8945, 0.4688, 0.8945, 0.4688, 0.8945, 0.4688, 0.8945, 0.4688, 0.8945, 0.4688, 0.8945, 0.4688, 0.8945, 0.4688, 0.8945, 0.4688, 0.8945, 0.4688, 0.8945, 0.4688, 0.8945, 0.4688, 0.8945, 0.4688, 0.8945, 0.4688, 0.8945, 0.4688, 0.8945, 0.4688, 0.8945, 0.4688, 0.8945, 0.4688, 0.8945, 0.4688, 0.8945, 0.4688, 0.8945, 0.4688, 0.8945, 0.4688, 0.8945, 0.4688, 0.8945, 0.4688, 0.8945, 0.4688, 0.8945, 0.4688, 0.8945, 0.4688, 0.8945, 0.4688, 0.8945, 0.4688, 0.8945, 0.4688, 0.8945, 0.4688, 0.8945, 0.4688, 0.8945, 0.4688, 0.8945, 0.4688, 0.8945, 0.4688, 0.8945, 0.4688, 0.8945, 0.4688, 0.8945, 0.4688])
me_plane_003.materials.append(mat_material_001)
me_plane_003.update()
me_plane_004 = bpy.data.meshes.new('Plane.004')
me_plane_004.from_pydata([(-0.7, -0.7, 0.0), (0.7, -0.7, 0.0), (-0.7, 0.7, 0.0), (0.7, 0.7, 0.0), (-1.0, 0.0, 0.0), (0.0, -1.0, 0.0), (1.0, 0.0, 0.0), (0.0, 1.0, 0.0), (0.0, 0.0, 0.0), (-0.9, -0.5, 0.0), (0.5, -0.9, 0.0), (0.9, 0.5, 0.0), (-0.5, 0.9, 0.0), (-0.9, 0.5, 0.0), (-0.5, -0.9, 0.0), (0.9, -0.5, 0.0), (0.5, 0.9, 0.0), (0.0, 0.5, 0.0), (0.0, -0.5, 0.0), (-0.5, 0.0, 0.0), (0.5, 0.0, 0.0), (0.5, -0.5, 0.0), (-0.5, -0.5, 0.0), (-0.5, 0.5, 0.0), (0.5, 0.5, 0.0), (-0.9, -0.5, 0.03468), (-0.7, -0.7, 0.03468), (0.5, -0.9, 0.03468), (0.7, -0.7, 0.03468), (0.9, 0.5, 0.03468), (0.7, 0.7, 0.03468), (-0.5, 0.9, 0.03468), (-0.7, 0.7, 0.03468), (-0.9, 0.5, 0.03468), (-1.0, 0.0, 0.03468), (-0.5, -0.9, 0.03468), (0.0, -1.0, 0.03468), (0.9, -0.5, 0.03468), (1.0, 0.0, 0.03468), (0.5, 0.9, 0.03468), (0.0, 1.0, 0.03468), (0.0, 0.5, 0.1135), (0.0, -0.5, 0.1135), (0.0, 0.0, 0.1135), (-0.5, 0.0, 0.1135), (0.5, 0.0, 0.1135), (0.5, -0.5, 0.1135), (-0.5, -0.5, 0.1135), (-0.5, 0.5, 0.1135), (0.5, 0.5, 0.1135)], [], [(24, 16, 3, 11), (23, 12, 7, 17), (22, 19, 8, 18), (21, 20, 6, 15), (18, 8, 20, 21), (5, 18, 21, 10), (10, 21, 15, 1), (9, 4, 19, 22), (0, 9, 22, 14), (14, 22, 18, 5), (13, 2, 12, 23), (4, 13, 23, 19), (19, 23, 17, 8), (17, 7, 16, 24), (8, 17, 24, 20), (20, 24, 11, 6), (49, 29, 30, 39), (48, 41, 40, 31), (47, 42, 43, 44), (46, 37, 38, 45), (42, 46, 45, 43), (36, 27, 46, 42), (27, 28, 37, 46), (25, 47, 44, 34), (26, 35, 47, 25), (35, 36, 42, 47), (33, 48, 31, 32), (34, 44, 48, 33), (44, 43, 41, 48), (41, 49, 39, 40), (43, 45, 49, 41), (45, 38, 29, 49), (12, 2, 32, 31), (1, 15, 37, 28), (13, 4, 34, 33), (3, 16, 39, 30), (4, 9, 25, 34), (14, 5, 36, 35), (5, 10, 27, 36), (15, 6, 38, 37), (6, 11, 29, 38), (16, 7, 40, 39), (9, 0, 26, 25), (7, 12, 31, 40), (10, 1, 28, 27), (2, 13, 33, 32), (11, 3, 30, 29), (0, 14, 35, 26)])
_uv = me_plane_004.uv_layers.new(name='UVMap')
_uv.uv.foreach_set('vector', [0.918, 0.4648, 0.918, 0.4648, 0.918, 0.4648, 0.918, 0.4648, 0.918, 0.4648, 0.918, 0.4648, 0.918, 0.4648, 0.918, 0.4648, 0.918, 0.4648, 0.918, 0.4648, 0.918, 0.4648, 0.918, 0.4648, 0.918, 0.4648, 0.918, 0.4648, 0.918, 0.4648, 0.918, 0.4648, 0.918, 0.4648, 0.918, 0.4648, 0.918, 0.4648, 0.918, 0.4648, 0.918, 0.4648, 0.918, 0.4648, 0.918, 0.4648, 0.918, 0.4648, 0.918, 0.4648, 0.918, 0.4648, 0.918, 0.4648, 0.918, 0.4648, 0.918, 0.4648, 0.918, 0.4648, 0.918, 0.4648, 0.918, 0.4648, 0.918, 0.4648, 0.918, 0.4648, 0.918, 0.4648, 0.918, 0.4648, 0.918, 0.4648, 0.918, 0.4648, 0.918, 0.4648, 0.918, 0.4648, 0.918, 0.4648, 0.918, 0.4648, 0.918, 0.4648, 0.918, 0.4648, 0.918, 0.4648, 0.918, 0.4648, 0.918, 0.4648, 0.918, 0.4648, 0.918, 0.4648, 0.918, 0.4648, 0.918, 0.4648, 0.918, 0.4648, 0.918, 0.4648, 0.918, 0.4648, 0.918, 0.4648, 0.918, 0.4648, 0.918, 0.4648, 0.918, 0.4648, 0.918, 0.4648, 0.918, 0.4648, 0.918, 0.4648, 0.918, 0.4648, 0.918, 0.4648, 0.918, 0.4648, 0.918, 0.4648, 0.918, 0.4648, 0.918, 0.4648, 0.918, 0.4648, 0.918, 0.4648, 0.918, 0.4648, 0.918, 0.4648, 0.918, 0.4648, 0.918, 0.4648, 0.918, 0.4648, 0.918, 0.4648, 0.918, 0.4648, 0.918, 0.4648, 0.918, 0.4648, 0.918, 0.4648, 0.918, 0.4648, 0.918, 0.4648, 0.918, 0.4648, 0.918, 0.4648, 0.918, 0.4648, 0.918, 0.4648, 0.918, 0.4648, 0.918, 0.4648, 0.918, 0.4648, 0.918, 0.4648, 0.918, 0.4648, 0.918, 0.4648, 0.918, 0.4648, 0.918, 0.4648, 0.918, 0.4648, 0.918, 0.4648, 0.918, 0.4648, 0.918, 0.4648, 0.918, 0.4648, 0.918, 0.4648, 0.918, 0.4648, 0.918, 0.4648, 0.918, 0.4648, 0.918, 0.4648, 0.918, 0.4648, 0.918, 0.4648, 0.918, 0.4648, 0.918, 0.4648, 0.918, 0.4648, 0.918, 0.4648, 0.918, 0.4648, 0.918, 0.4648, 0.918, 0.4648, 0.918, 0.4648, 0.918, 0.4648, 0.918, 0.4648, 0.918, 0.4648, 0.918, 0.4648, 0.918, 0.4648, 0.918, 0.4648, 0.918, 0.4648, 0.918, 0.4648, 0.918, 0.4648, 0.918, 0.4648, 0.918, 0.4648, 0.918, 0.4648, 0.918, 0.4648, 0.918, 0.4648, 0.918, 0.4648, 0.918, 0.4648, 0.918, 0.4648, 0.918, 0.4648, 0.918, 0.4648, 0.918, 0.4648, 0.918, 0.4648, 0.918, 0.4648, 0.918, 0.4648, 0.918, 0.4648, 0.918, 0.4648, 0.918, 0.4648, 0.918, 0.4648, 0.918, 0.4648, 0.918, 0.4648, 0.918, 0.4648, 0.918, 0.4648, 0.918, 0.4648, 0.918, 0.4648, 0.918, 0.4648, 0.918, 0.4648, 0.918, 0.4648, 0.918, 0.4648, 0.918, 0.4648, 0.918, 0.4648, 0.918, 0.4648, 0.918, 0.4648, 0.918, 0.4648, 0.918, 0.4648, 0.918, 0.4648, 0.918, 0.4648, 0.918, 0.4648, 0.918, 0.4648, 0.918, 0.4648, 0.918, 0.4648, 0.918, 0.4648, 0.918, 0.4648, 0.918, 0.4648, 0.918, 0.4648, 0.918, 0.4648, 0.918, 0.4648, 0.918, 0.4648, 0.918, 0.4648, 0.918, 0.4648, 0.918, 0.4648, 0.918, 0.4648, 0.918, 0.4648, 0.918, 0.4648, 0.918, 0.4648, 0.918, 0.4648, 0.918, 0.4648, 0.918, 0.4648, 0.918, 0.4648, 0.918, 0.4648, 0.918, 0.4648, 0.918, 0.4648, 0.918, 0.4648, 0.918, 0.4648, 0.918, 0.4648, 0.918, 0.4648, 0.918, 0.4648, 0.918, 0.4648, 0.918, 0.4648, 0.918, 0.4648, 0.918, 0.4648])
me_plane_004.materials.append(mat_material)
me_plane_004.update()
me_plane_005 = bpy.data.meshes.new('Plane.005')
me_plane_005.from_pydata([(-0.41, -0.41, 0.1057), (0.41, -0.41, 0.1057), (-0.41, 0.41, 0.1057), (0.41, 0.41, 0.1057), (-0.5857, 4.567e-09, 0.1057), (4.343e-09, -0.5857, 0.1057), (0.5857, 4.567e-09, 0.1057), (4.343e-09, 0.5857, 0.1057), (4.343e-09, 4.567e-09, 0.1057), (-0.5272, -0.2929, 0.1057), (0.2929, -0.5272, 0.1057), (0.5272, 0.2929, 0.1057), (-0.2929, 0.5272, 0.1057), (-0.5272, 0.2929, 0.1057), (-0.2929, -0.5272, 0.1057), (0.5272, -0.2929, 0.1057), (0.2929, 0.5272, 0.1057), (4.343e-09, 0.2929, 0.1057), (4.343e-09, -0.2929, 0.1057), (-0.2929, 4.567e-09, 0.1057), (0.2929, 4.567e-09, 0.1057), (0.2929, -0.2929, 0.1057), (-0.2929, -0.2929, 0.1057), (-0.2929, 0.2929, 0.1057), (0.2929, 0.2929, 0.1057), (-0.5272, -0.2929, 0.126), (-0.41, -0.41, 0.126), (0.2929, -0.5272, 0.126), (0.41, -0.41, 0.126), (0.5272, 0.2929, 0.126), (0.41, 0.41, 0.126), (-0.2929, 0.5272, 0.126), (-0.41, 0.41, 0.126), (-0.5272, 0.2929, 0.126), (-0.5857, 4.567e-09, 0.126), (-0.2929, -0.5272, 0.126), (4.343e-09, -0.5857, 0.126), (0.5272, -0.2929, 0.126), (0.5857, 4.567e-09, 0.126), (0.2929, 0.5272, 0.126), (4.343e-09, 0.5857, 0.126), (4.343e-09, 0.2929, 0.1722), (4.343e-09, -0.2929, 0.1722), (4.343e-09, 4.567e-09, 0.1722), (-0.2929, 4.567e-09, 0.1722), (0.2929, 4.567e-09, 0.1722), (0.2929, -0.2929, 0.1722), (-0.2929, -0.2929, 0.1722), (-0.2929, 0.2929, 0.1722), (0.2929, 0.2929, 0.1722), (0.01582, -0.02677, 0.1841), (0.4195, -0.04913, 0.1549), (0.03701, 0.3777, 0.1673), (0.4407, 0.3553, 0.1381), (-0.06008, 0.1802, 0.1819), (0.2131, -0.1246, 0.1731), (0.5166, 0.1483, 0.1402), (0.2434, 0.4532, 0.1491), (0.2283, 0.1643, 0.1611), (-0.03882, 0.0342, 0.1859), (0.3588, -0.1037, 0.1614), (0.4953, 0.2943, 0.1363), (0.09771, 0.4323, 0.1607), (-0.02368, 0.3231, 0.1739), (0.07046, -0.08774, 0.1823), (0.4802, 0.005455, 0.1483), (0.386, 0.4163, 0.1399), (0.2358, 0.3087, 0.1551), (0.2207, 0.01983, 0.1671), (0.08408, 0.1723, 0.1715), (0.3724, 0.1563, 0.1507), (0.3648, 0.01184, 0.1567), (0.07652, 0.02781, 0.1775), (0.09165, 0.3167, 0.1655), (0.38, 0.3007, 0.1447), (-0.03807, 0.03458, 0.1959), (0.01657, -0.02639, 0.1941), (0.3595, -0.1033, 0.1715), (0.4202, -0.04875, 0.1649), (0.4961, 0.2947, 0.1463), (0.4414, 0.3557, 0.1481), (0.09845, 0.4326, 0.1707), (0.03776, 0.378, 0.1773), (-0.02294, 0.3235, 0.1839), (-0.05934, 0.1806, 0.1919), (0.07121, -0.08736, 0.1923), (0.2139, -0.1242, 0.1831), (0.4809, 0.005831, 0.1583), (0.5173, 0.1487, 0.1502), (0.3868, 0.4167, 0.1499), (0.2441, 0.4535, 0.1591), (0.2383, 0.3099, 0.1878), (0.2231, 0.02106, 0.1998), (0.2307, 0.1655, 0.1938), (0.08652, 0.1735, 0.2043), (0.3749, 0.1575, 0.1834), (0.3673, 0.01307, 0.1894), (0.07895, 0.02905, 0.2103), (0.09409, 0.3179, 0.1983), (0.3824, 0.302, 0.1774)], [], [(24, 16, 3, 11), (23, 12, 7, 17), (22, 19, 8, 18), (21, 20, 6, 15), (18, 8, 20, 21), (5, 18, 21, 10), (10, 21, 15, 1), (9, 4, 19, 22), (0, 9, 22, 14), (14, 22, 18, 5), (13, 2, 12, 23), (4, 13, 23, 19), (19, 23, 17, 8), (17, 7, 16, 24), (8, 17, 24, 20), (20, 24, 11, 6), (49, 29, 30, 39), (48, 41, 40, 31), (47, 42, 43, 44), (46, 37, 38, 45), (42, 46, 45, 43), (36, 27, 46, 42), (27, 28, 37, 46), (25, 47, 44, 34), (26, 35, 47, 25), (35, 36, 42, 47), (33, 48, 31, 32), (34, 44, 48, 33), (44, 43, 41, 48), (41, 49, 39, 40), (43, 45, 49, 41), (45, 38, 29, 49), (12, 2, 32, 31), (1, 15, 37, 28), (13, 4, 34, 33), (3, 16, 39, 30), (4, 9, 25, 34), (14, 5, 36, 35), (5, 10, 27, 36), (15, 6, 38, 37), (6, 11, 29, 38), (16, 7, 40, 39), (9, 0, 26, 25), (7, 12, 31, 40), (10, 1, 28, 27), (2, 13, 33, 32), (11, 3, 30, 29), (0, 14, 35, 26), (74, 66, 53, 61), (73, 62, 57, 67), (72, 69, 58, 68), (71, 70, 56, 65), (68, 58, 70, 71), (55, 68, 71, 60), (60, 71, 65, 51), (59, 54, 69, 72), (50, 59, 72, 64), (64, 72, 68, 55), (63, 52, 62, 73), (54, 63, 73, 69), (69, 73, 67, 58), (67, 57, 66, 74), (58, 67, 74, 70), (70, 74, 61, 56), (99, 79, 80, 89), (98, 91, 90, 81), (97, 92, 93, 94), (96, 87, 88, 95), (92, 96, 95, 93), (86, 77, 96, 92), (77, 78, 87, 96), (75, 97, 94, 84), (76, 85, 97, 75), (85, 86, 92, 97), (83, 98, 81, 82), (84, 94, 98, 83), (94, 93, 91, 98), (91, 99, 89, 90), (93, 95, 99, 91), (95, 88, 79, 99), (62, 52, 82, 81), (51, 65, 87, 78), (63, 54, 84, 83), (53, 66, 89, 80), (54, 59, 75, 84), (64, 55, 86, 85), (55, 60, 77, 86), (65, 56, 88, 87), (56, 61, 79, 88), (66, 57, 90, 89), (59, 50, 76, 75), (57, 62, 81, 90), (60, 51, 78, 77), (52, 63, 83, 82), (61, 53, 80, 79), (50, 64, 85, 76)])
_uv = me_plane_005.uv_layers.new(name='UVMap')
_uv.uv.foreach_set('vector', [0.9805, 0.9688, 0.9805, 0.9688, 0.9805, 0.9688, 0.9805, 0.9688, 0.9805, 0.9688, 0.9805, 0.9688, 0.9805, 0.9688, 0.9805, 0.9688, 0.9805, 0.9688, 0.9805, 0.9688, 0.9805, 0.9688, 0.9805, 0.9688, 0.9805, 0.9688, 0.9805, 0.9688, 0.9805, 0.9688, 0.9805, 0.9688, 0.9805, 0.9688, 0.9805, 0.9688, 0.9805, 0.9688, 0.9805, 0.9688, 0.9805, 0.9688, 0.9805, 0.9688, 0.9805, 0.9688, 0.9805, 0.9688, 0.9805, 0.9688, 0.9805, 0.9688, 0.9805, 0.9688, 0.9805, 0.9688, 0.9805, 0.9688, 0.9805, 0.9688, 0.9805, 0.9688, 0.9805, 0.9688, 0.9805, 0.9688, 0.9805, 0.9688, 0.9805, 0.9688, 0.9805, 0.9688, 0.9805, 0.9688, 0.9805, 0.9688, 0.9805, 0.9688, 0.9805, 0.9688, 0.9805, 0.9688, 0.9805, 0.9688, 0.9805, 0.9688, 0.9805, 0.9688, 0.9805, 0.9688, 0.9805, 0.9688, 0.9805, 0.9688, 0.9805, 0.9688, 0.9805, 0.9688, 0.9805, 0.9688, 0.9805, 0.9688, 0.9805, 0.9688, 0.9805, 0.9688, 0.9805, 0.9688, 0.9805, 0.9688, 0.9805, 0.9688, 0.9805, 0.9688, 0.9805, 0.9688, 0.9805, 0.9688, 0.9805, 0.9688, 0.9805, 0.9688, 0.9805, 0.9688, 0.9805, 0.9688, 0.9805, 0.9688, 0.9805, 0.9688, 0.9805, 0.9688, 0.9805, 0.9688, 0.9805, 0.9688, 0.9805, 0.9688, 0.9805, 0.9688, 0.9805, 0.9688, 0.9805, 0.9688, 0.9805, 0.9688, 0.9805, 0.9688, 0.9805, 0.9688, 0.9805, 0.9688, 0.9805, 0.9688, 0.9805, 0.9688, 0.9805, 0.9688, 0.9805, 0.9688, 0.9805, 0.9688, 0.9805, 0.9688, 0.9805, 0.9688, 0.9805, 0.9688, 0.9805, 0.9688, 0.9805, 0.9688, 0.9805, 0.9688, 0.9805, 0.9688, 0.9805, 0.9688, 0.9805, 0.9688, 0.9805, 0.9688, 0.9805, 0.9688, 0.9805, 0.9688, 0.9805, 0.9688, 0.9805, 0.9688, 0.9805, 0.9688, 0.9805, 0.9688, 0.9805, 0.9688, 0.9805, 0.9688, 0.9805, 0.9688, 0.9805, 0.9688, 0.9805, 0.9688, 0.9805, 0.9688, 0.9805, 0.9688, 0.9805, 0.9688, 0.9805, 0.9688, 0.9805, 0.9688, 0.9805, 0.9688, 0.9805, 0.9688, 0.9805, 0.9688, 0.9805, 0.9688, 0.9805, 0.9688, 0.9805, 0.9688, 0.9805, 0.9688, 0.9805, 0.9688, 0.9805, 0.9688, 0.9805, 0.9688, 0.9805, 0.9688, 0.9805, 0.9688, 0.9805, 0.9688, 0.9805, 0.9688, 0.9805, 0.9688, 0.9805, 0.9688, 0.9805, 0.9688, 0.9805, 0.9688, 0.9805, 0.9688, 0.9805, 0.9688, 0.9805, 0.9688, 0.9805, 0.9688, 0.9805, 0.9688, 0.9805, 0.9688, 0.9805, 0.9688, 0.9805, 0.9688, 0.9805, 0.9688, 0.9805, 0.9688, 0.9805, 0.9688, 0.9805, 0.9688, 0.9805, 0.9688, 0.9805, 0.9688, 0.9805, 0.9688, 0.9805, 0.9688, 0.9805, 0.9688, 0.9805, 0.9688, 0.9805, 0.9688, 0.9805, 0.9688, 0.9805, 0.9688, 0.9805, 0.9688, 0.9805, 0.9688, 0.9805, 0.9688, 0.9805, 0.9688, 0.9805, 0.9688, 0.9805, 0.9688, 0.9805, 0.9688, 0.9805, 0.9688, 0.9805, 0.9688, 0.9805, 0.9688, 0.9805, 0.9688, 0.9805, 0.9688, 0.9805, 0.9688, 0.9805, 0.9688, 0.9805, 0.9688, 0.9805, 0.9688, 0.9805, 0.9688, 0.9805, 0.9688, 0.9805, 0.9688, 0.9805, 0.9688, 0.9805, 0.9688, 0.9805, 0.9688, 0.9805, 0.9688, 0.9805, 0.9688, 0.9805, 0.9688, 0.9805, 0.9688, 0.9805, 0.9688, 0.9805, 0.9688, 0.9805, 0.9688, 0.9805, 0.9688, 0.9805, 0.9688, 0.9805, 0.9688, 0.9805, 0.9688, 0.9805, 0.9688, 0.9805, 0.9688, 0.9805, 0.9688, 0.9805, 0.9688, 0.9805, 0.9688, 0.9805, 0.9688, 0.9805, 0.9688, 0.9805, 0.9688, 0.9805, 0.9688, 0.9805, 0.9688, 0.9805, 0.9688, 0.9805, 0.9688, 0.9805, 0.9688, 0.8945, 0.4688, 0.8945, 0.4688, 0.8945, 0.4688, 0.8945, 0.4688, 0.8945, 0.4688, 0.8945, 0.4688, 0.8945, 0.4688, 0.8945, 0.4688, 0.8945, 0.4688, 0.8945, 0.4688, 0.8945, 0.4688, 0.8945, 0.4688, 0.8945, 0.4688, 0.8945, 0.4688, 0.8945, 0.4688, 0.8945, 0.4688, 0.8945, 0.4688, 0.8945, 0.4688, 0.8945, 0.4688, 0.8945, 0.4688, 0.8945, 0.4688, 0.8945, 0.4688, 0.8945, 0.4688, 0.8945, 0.4688, 0.8945, 0.4688, 0.8945, 0.4688, 0.8945, 0.4688, 0.8945, 0.4688, 0.8945, 0.4688, 0.8945, 0.4688, 0.8945, 0.4688, 0.8945, 0.4688, 0.8945, 0.4688, 0.8945, 0.4688, 0.8945, 0.4688, 0.8945, 0.4688, 0.8945, 0.4688, 0.8945, 0.4688, 0.8945, 0.4688, 0.8945, 0.4688, 0.8945, 0.4688, 0.8945, 0.4688, 0.8945, 0.4688, 0.8945, 0.4688, 0.8945, 0.4688, 0.8945, 0.4688, 0.8945, 0.4688, 0.8945, 0.4688, 0.8945, 0.4688, 0.8945, 0.4688, 0.8945, 0.4688, 0.8945, 0.4688, 0.8945, 0.4688, 0.8945, 0.4688, 0.8945, 0.4688, 0.8945, 0.4688, 0.8945, 0.4688, 0.8945, 0.4688, 0.8945, 0.4688, 0.8945, 0.4688, 0.8945, 0.4688, 0.8945, 0.4688, 0.8945, 0.4688, 0.8945, 0.4688, 0.8945, 0.4688, 0.8945, 0.4688, 0.8945, 0.4688, 0.8945, 0.4688, 0.8945, 0.4688, 0.8945, 0.4688, 0.8945, 0.4688, 0.8945, 0.4688, 0.8945, 0.4688, 0.8945, 0.4688, 0.8945, 0.4688, 0.8945, 0.4688, 0.8945, 0.4688, 0.8945, 0.4688, 0.8945, 0.4688, 0.8945, 0.4688, 0.8945, 0.4688, 0.8945, 0.4688, 0.8945, 0.4688, 0.8945, 0.4688, 0.8945, 0.4688, 0.8945, 0.4688, 0.8945, 0.4688, 0.8945, 0.4688, 0.8945, 0.4688, 0.8945, 0.4688, 0.8945, 0.4688, 0.8945, 0.4688, 0.8945, 0.4688, 0.8945, 0.4688, 0.8945, 0.4688, 0.8945, 0.4688, 0.8945, 0.4688, 0.8945, 0.4688, 0.8945, 0.4688, 0.8945, 0.4688, 0.8945, 0.4688, 0.8945, 0.4688, 0.8945, 0.4688, 0.8945, 0.4688, 0.8945, 0.4688, 0.8945, 0.4688, 0.8945, 0.4688, 0.8945, 0.4688, 0.8945, 0.4688, 0.8945, 0.4688, 0.8945, 0.4688, 0.8945, 0.4688, 0.8945, 0.4688, 0.8945, 0.4688, 0.8945, 0.4688, 0.8945, 0.4688, 0.8945, 0.4688, 0.8945, 0.4688, 0.8945, 0.4688, 0.8945, 0.4688, 0.8945, 0.4688, 0.8945, 0.4688, 0.8945, 0.4688, 0.8945, 0.4688, 0.8945, 0.4688, 0.8945, 0.4688, 0.8945, 0.4688, 0.8945, 0.4688, 0.8945, 0.4688, 0.8945, 0.4688, 0.8945, 0.4688, 0.8945, 0.4688, 0.8945, 0.4688, 0.8945, 0.4688, 0.8945, 0.4688, 0.8945, 0.4688, 0.8945, 0.4688, 0.8945, 0.4688, 0.8945, 0.4688, 0.8945, 0.4688, 0.8945, 0.4688, 0.8945, 0.4688, 0.8945, 0.4688, 0.8945, 0.4688, 0.8945, 0.4688, 0.8945, 0.4688, 0.8945, 0.4688, 0.8945, 0.4688, 0.8945, 0.4688, 0.8945, 0.4688, 0.8945, 0.4688, 0.8945, 0.4688, 0.8945, 0.4688, 0.8945, 0.4688, 0.8945, 0.4688, 0.8945, 0.4688, 0.8945, 0.4688, 0.8945, 0.4688, 0.8945, 0.4688, 0.8945, 0.4688, 0.8945, 0.4688, 0.8945, 0.4688, 0.8945, 0.4688, 0.8945, 0.4688, 0.8945, 0.4688, 0.8945, 0.4688, 0.8945, 0.4688, 0.8945, 0.4688, 0.8945, 0.4688, 0.8945, 0.4688, 0.8945, 0.4688, 0.8945, 0.4688, 0.8945, 0.4688, 0.8945, 0.4688, 0.8945, 0.4688, 0.8945, 0.4688, 0.8945, 0.4688, 0.8945, 0.4688, 0.8945, 0.4688, 0.8945, 0.4688, 0.8945, 0.4688, 0.8945, 0.4688, 0.8945, 0.4688, 0.8945, 0.4688, 0.8945, 0.4688, 0.8945, 0.4688, 0.8945, 0.4688, 0.8945, 0.4688, 0.8945, 0.4688, 0.8945, 0.4688, 0.8945, 0.4688, 0.8945, 0.4688])
me_plane_005.materials.append(mat_material_001)
me_plane_005.update()
me_plane_006 = bpy.data.meshes.new('Plane.006')
me_plane_006.from_pydata([(-0.2987, -0.1877, 0.0), (0.3109, -0.1877, 0.0), (-0.2987, -0.008726, 0.0), (0.3109, -0.008726, 0.0), (0.5068, -0.005118, -0.004974), (0.4924, 0.1732, 0.0006956), (-0.4836, -0.01675, 0.001428), (-0.4836, 0.1622, 0.001428), (-0.2983, -0.008903, 0.0357), (-0.2983, -0.1878, 0.0357), (0.3113, -0.1878, 0.0357), (0.3113, -0.008903, 0.0357), (0.5072, -0.005294, 0.03072), (0.4928, 0.173, 0.03639), (-0.4832, 0.162, 0.03713), (-0.4832, -0.01693, 0.03713)], [], [(0, 2, 3, 1), (3, 5, 4, 1), (0, 6, 7, 2), (9, 10, 11, 8), (11, 10, 12, 13), (9, 8, 14, 15), (4, 5, 13, 12), (2, 7, 14, 8), (7, 6, 15, 14), (5, 3, 11, 13), (3, 2, 8, 11), (0, 1, 10, 9), (6, 0, 9, 15), (1, 4, 12, 10)])
_uv = me_plane_006.uv_layers.new(name='UVMap')
_uv.uv.foreach_set('vector', [0.9727, 0.9648, 0.9727, 0.9648, 0.9727, 0.9648, 0.9727, 0.9648, 0.9727, 0.9648, 0.9727, 0.9648, 0.9727, 0.9648, 0.9727, 0.9648, 0.9727, 0.9648, 0.9727, 0.9648, 0.9727, 0.9648, 0.9727, 0.9648, 0.9727, 0.9648, 0.9727, 0.9648, 0.9727, 0.9648, 0.9727, 0.9648, 0.9727, 0.9648, 0.9727, 0.9648, 0.9727, 0.9648, 0.9727, 0.9648, 0.9727, 0.9648, 0.9727, 0.9648, 0.9727, 0.9648, 0.9727, 0.9648, 0.9727, 0.9648, 0.9727, 0.9648, 0.9727, 0.9648, 0.9727, 0.9648, 0.9727, 0.9648, 0.9727, 0.9648, 0.9727, 0.9648, 0.9727, 0.9648, 0.9727, 0.9648, 0.9727, 0.9648, 0.9727, 0.9648, 0.9727, 0.9648, 0.9727, 0.9648, 0.9727, 0.9648, 0.9727, 0.9648, 0.9727, 0.9648, 0.9727, 0.9648, 0.9727, 0.9648, 0.9727, 0.9648, 0.9727, 0.9648, 0.9727, 0.9648, 0.9727, 0.9648, 0.9727, 0.9648, 0.9727, 0.9648, 0.9727, 0.9648, 0.9727, 0.9648, 0.9727, 0.9648, 0.9727, 0.9648, 0.9727, 0.9648, 0.9727, 0.9648, 0.9727, 0.9648, 0.9727, 0.9648])
me_plane_006.materials.append(mat_material)
me_plane_006.update()

# ---- objects
ob_dahl = bpy.data.objects.new('Dahl', me_plane)
ob_plane = bpy.data.objects.new('Plane', me_plane_002)
ob_plane_001 = bpy.data.objects.new('Plane.001', me_plane_003)
ob_plane_002 = bpy.data.objects.new('Plane.002', me_plane_004)
ob_plane_003 = bpy.data.objects.new('Plane.003', me_plane_005)
ob_plane_004 = bpy.data.objects.new('Plane.004', me_plane_006)

# ---- transforms, parenting, visibility, modifiers, constraints
ob_dahl.location = (1.863e-09, -2.293, 0.5315)
ob_dahl.rotation_euler = (-1.571, -0.0, 0.0)
_m = ob_dahl.modifiers.new('Auto Smooth', 'NODES')
_m.node_group = ng_auto_smooth
_gi = [s.identifier for s in ng_auto_smooth.interface.items_tree if s.item_type == 'SOCKET' and s.in_out == 'INPUT']
_m[_gi[1]] = 0.5236  # Angle
ob_plane.location = (0.5747, -0.1281, 1.643)
ob_plane.rotation_euler = (-0.1548, 0.3163, -0.04849)
ob_plane.scale = (0.3982, 0.3982, 0.3982)
ob_plane_001.parent = ob_plane
ob_plane_001.matrix_parent_inverse = Matrix(((2.384, 0.7812, -0.1157, -0.2512), (-6.639e-08, 0.368, 2.484, -4.97), (0.7897, -2.358, 0.3493, -3.832), (-0.0, -0.0, -0.0, 1.0)))
ob_plane_001.location = (0.5752, -1.113, 2.166)
ob_plane_001.rotation_euler = (1.431, 0.04609, 0.3166)
ob_plane_001.scale = (0.3982, 0.3982, 0.3982)
ob_plane_002.location = (-0.4919, -0.1281, 1.689)
ob_plane_002.rotation_euler = (-0.1234, -0.339, -0.04887)
ob_plane_002.scale = (0.3982, 0.3982, 0.3982)
ob_plane_003.parent = ob_plane_002
ob_plane_003.matrix_parent_inverse = Matrix(((2.384, 0.7812, -0.1157, -0.2512), (-6.639e-08, 0.368, 2.484, -4.97), (0.7897, -2.358, 0.3493, -3.832), (-0.0, -0.0, -0.0, 1.0)))
ob_plane_003.location = (0.5752, -1.113, 2.166)
ob_plane_003.rotation_euler = (1.431, 0.04609, 0.3166)
ob_plane_003.scale = (0.3982, 0.3982, 0.3982)
ob_plane_004.location = (1.863e-09, -0.9741, 1.786)

# ---- collection membership
col_collection.objects.link(ob_dahl)
col_collection.objects.link(ob_plane)
col_collection.objects.link(ob_plane_001)
col_collection.objects.link(ob_plane_002)
col_collection.objects.link(ob_plane_003)
col_collection.objects.link(ob_plane_004)

# ---- scene / render settings (as saved in the file)
scene.frame_start = 1; scene.frame_end = 250; scene.frame_set(1)
scene.render.engine = 'BLENDER_EEVEE_NEXT'
scene.cycles.sampling_pattern = 'TABULATED_SOBOL'
scene.view_settings.view_transform = 'Filmic'
bpy.context.view_layer.update()

# ---- added for rendering (the .blend has no active camera and no usable light): camera, sun
cam_auto = bpy.data.cameras.new('AutoCamera')
cam_auto.lens = 50.0
cam_auto.sensor_width = 36.0
cam_auto.clip_end = 1000.0
ob_auto_camera = bpy.data.objects.new('AutoCamera', cam_auto)
scene.collection.objects.link(ob_auto_camera)
ob_auto_camera.location = (4.40455, -6.07198, 4.10599)
ob_auto_camera.rotation_euler = (1.09748, -7.21219e-08, 0.694738)
scene.camera = ob_auto_camera
light_auto_sun = bpy.data.lights.new('AutoSun', 'SUN')
light_auto_sun.energy = 3.0
light_auto_sun.angle = 0.0523599
ob_auto_sun = bpy.data.objects.new('AutoSun', light_auto_sun)
scene.collection.objects.link(ob_auto_sun)
ob_auto_sun.rotation_euler = (0.872665, 0.174533, 0.523599)
bpy.context.view_layer.update()
